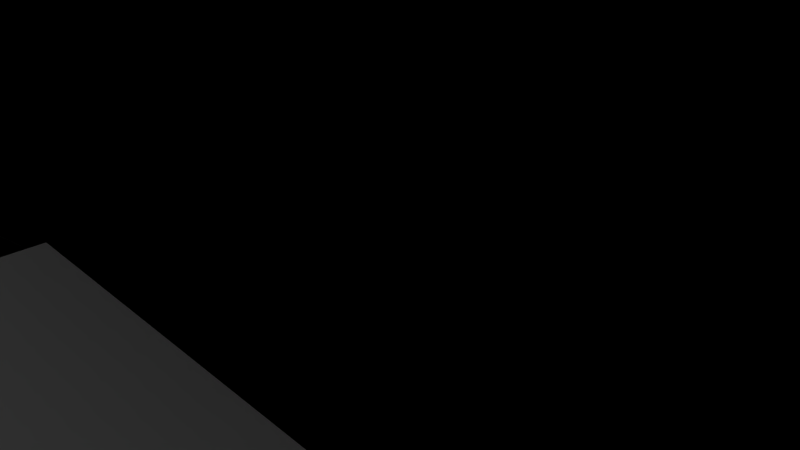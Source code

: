 # Source: v4sn_plus_ends.blend  (saved by Blender 2.79.0; exported with 4.5.12 LTS)
import bpy
from mathutils import Matrix  # noqa: F401  (used for matrix-valued properties, if any)

bpy.ops.wm.read_factory_settings(use_empty=True)
scene = bpy.context.scene
scene.name = 'Scene'

# ---- collections
col_collection_1 = bpy.data.collections.new('Collection 1'); scene.collection.children.link(col_collection_1)

# ---- world
world_world = bpy.data.worlds.new('World'); scene.world = world_world
world_world.color = (0.05088, 0.05088, 0.05088)
world_world.use_sun_shadow = False
world_world.sun_shadow_jitter_overblur = 0.0
world_world.cycles.sampling_method = 'MANUAL'

# ---- cameras
cam_camera = bpy.data.cameras.new('Camera')
cam_camera.clip_end = 100.0
cam_camera.lens = 35.0
cam_camera.sensor_width = 32.0
cam_camera.sensor_height = 18.0
cam_camera.ortho_scale = 7.314
cam_camera.dof.focus_distance = 0.0
cam_camera.dof.aperture_fstop = 128.0

# ---- lights
light_lamp = bpy.data.lights.new('Lamp', 'POINT')
light_lamp.transmission_factor = 0.0
light_lamp.cutoff_distance = 30.0
light_lamp.energy = 100.0
light_lamp.shadow_buffer_clip_start = 1.001
light_lamp.shadow_soft_size = 0.1
light_lamp.shadow_maximum_resolution = 0.006
light_lamp.use_absolute_resolution = True

# ---- meshes
me_cube_008 = bpy.data.meshes.new('Cube.008')
me_cube_008.from_pydata([(-1000.0, -1000.0, -1000.0), (-1000.0, -1000.0, 1000.0), (-1000.0, 1000.0, -1000.0), (-1000.0, 1000.0, 1000.0), (1000.0, -1000.0, -1000.0), (1000.0, -1000.0, 1000.0), (1000.0, 1000.0, -1000.0), (1000.0, 1000.0, 1000.0)], [], [(0, 1, 3, 2), (2, 3, 7, 6), (6, 7, 5, 4), (4, 5, 1, 0), (2, 6, 4, 0), (7, 3, 1, 5)])
me_cube_008.use_remesh_preserve_volume = False
me_cube_008.use_remesh_preserve_attributes = False
me_cube_008.use_mirror_vertex_groups = False
me_cube_008.update()
me_cube_007 = bpy.data.meshes.new('Cube.007')
me_cube_007.from_pydata([(-1000.0, -1000.0, -1000.0), (-1000.0, -1000.0, 1000.0), (-1000.0, 1000.0, -1000.0), (-1000.0, 1000.0, 1000.0), (1000.0, -1000.0, -1000.0), (1000.0, -1000.0, 1000.0), (1000.0, 1000.0, -1000.0), (1000.0, 1000.0, 1000.0)], [], [(0, 1, 3, 2), (2, 3, 7, 6), (6, 7, 5, 4), (4, 5, 1, 0), (2, 6, 4, 0), (7, 3, 1, 5)])
me_cube_007.use_remesh_preserve_volume = False
me_cube_007.use_remesh_preserve_attributes = False
me_cube_007.use_mirror_vertex_groups = False
me_cube_007.update()
me_cube_006 = bpy.data.meshes.new('Cube.006')
me_cube_006.from_pydata([(-1000.0, -1000.0, -1000.0), (-1000.0, -1000.0, 1000.0), (-1000.0, 1000.0, -1000.0), (-1000.0, 1000.0, 1000.0), (1000.0, -1000.0, -1000.0), (1000.0, -1000.0, 1000.0), (1000.0, 1000.0, -1000.0), (1000.0, 1000.0, 1000.0), (766.9, 727.5, 1000.0), (766.9, 727.5, -1000.0), (743.2, 771.8, 1000.0), (743.2, 771.8, -1000.0), (737.7, 771.3, 1000.0), (737.7, 771.3, -1000.0), (732.3, 769.7, 1000.0), (732.3, 769.7, -1000.0), (716.9, 732.4, 1000.0), (716.9, 732.4, -1000.0), (719.5, 727.5, 1000.0), (719.5, 727.5, -1000.0), (715.3, 737.8, 1000.0), (715.3, 737.8, -1000.0), (723.1, 723.2, 1000.0), (723.1, 723.2, -1000.0), (737.7, 715.4, 1000.0), (737.7, 715.4, -1000.0), (743.2, 714.8, 1000.0), (743.2, 714.8, -1000.0), (732.3, 717.0, 1000.0), (732.3, 717.0, -1000.0), (771.2, 748.9, 1000.0), (771.2, 748.9, -1000.0), (759.1, 767.0, 1000.0), (759.1, 767.0, -1000.0), (771.7, 743.3, 1000.0), (771.7, 743.3, -1000.0), (769.6, 754.2, 1000.0), (769.6, 754.2, -1000.0), (748.8, 715.4, 1000.0), (748.8, 715.4, -1000.0), (723.1, 763.5, 1000.0), (723.1, 763.5, -1000.0), (727.4, 767.0, 1000.0), (727.4, 767.0, -1000.0), (719.5, 759.2, 1000.0), (719.5, 759.2, -1000.0), (771.2, 737.8, 1000.0), (771.2, 737.8, -1000.0), (759.1, 719.6, 1000.0), (759.1, 719.6, -1000.0), (763.4, 723.2, 1000.0), (763.4, 723.2, -1000.0), (769.6, 732.4, 1000.0), (769.6, 732.4, -1000.0), (714.7, 743.3, 1000.0), (714.7, 743.3, -1000.0), (727.4, 719.6, 1000.0), (727.4, 719.6, -1000.0), (715.3, 748.9, 1000.0), (715.3, 748.9, -1000.0), (763.4, 763.5, 1000.0), (763.4, 763.5, -1000.0), (754.1, 717.0, 1000.0), (754.1, 717.0, -1000.0), (766.9, 759.2, 1000.0), (766.9, 759.2, -1000.0), (716.9, 754.2, 1000.0), (716.9, 754.2, -1000.0), (754.1, 769.7, 1000.0), (754.1, 769.7, -1000.0), (748.8, 771.3, 1000.0), (748.8, 771.3, -1000.0), (766.9, -15.83, 1000.0), (766.9, -15.83, -1000.0), (743.2, 28.5, 1000.0), (743.2, 28.5, -1000.0), (737.7, 27.95, 1000.0), (737.7, 27.95, -1000.0), (732.3, 26.33, 1000.0), (732.3, 26.33, -1000.0), (716.9, -10.91, 1000.0), (716.9, -10.91, -1000.0), (719.5, -15.83, 1000.0), (719.5, -15.83, -1000.0), (715.3, -5.56, 1000.0), (715.3, -5.56, -1000.0), (723.1, -20.15, 1000.0), (723.1, -20.15, -1000.0), (737.7, -27.95, 1000.0), (737.7, -27.95, -1000.0), (743.2, -28.5, 1000.0), (743.2, -28.5, -1000.0), (732.3, -26.33, 1000.0), (732.3, -26.33, -1000.0), (771.2, 5.56, 1000.0), (771.2, 5.56, -1000.0), (759.1, 23.7, 1000.0), (759.1, 23.7, -1000.0), (771.7, 5.697e-05, 1000.0), (771.7, 5.697e-05, -1000.0), (769.6, 10.91, 1000.0), (769.6, 10.91, -1000.0), (748.8, -27.95, 1000.0), (748.8, -27.95, -1000.0), (723.1, 20.15, 1000.0), (723.1, 20.15, -1000.0), (727.4, 23.7, 1000.0), (727.4, 23.7, -1000.0), (719.5, 15.83, 1000.0), (719.5, 15.83, -1000.0), (771.2, -5.56, 1000.0), (771.2, -5.56, -1000.0), (759.1, -23.7, 1000.0), (759.1, -23.7, -1000.0), (763.4, -20.15, 1000.0), (763.4, -20.15, -1000.0), (769.6, -10.91, 1000.0), (769.6, -10.91, -1000.0), (714.7, 8.234e-05, 1000.0), (714.7, 8.234e-05, -1000.0), (727.4, -23.7, 1000.0), (727.4, -23.7, -1000.0), (715.3, 5.56, 1000.0), (715.3, 5.56, -1000.0), (763.4, 20.15, 1000.0), (763.4, 20.15, -1000.0), (754.1, -26.33, 1000.0), (754.1, -26.33, -1000.0), (766.9, 15.83, 1000.0), (766.9, 15.83, -1000.0), (716.9, 10.91, 1000.0), (716.9, 10.91, -1000.0), (754.1, 26.33, 1000.0), (754.1, 26.33, -1000.0), (748.8, 27.95, 1000.0), (748.8, 27.95, -1000.0), (766.9, -759.2, 1000.0), (766.9, -759.2, -1000.0), (743.2, -714.8, 1000.0), (743.2, -714.8, -1000.0), (737.7, -715.4, 1000.0), (737.7, -715.4, -1000.0), (732.3, -717.0, 1000.0), (732.3, -717.0, -1000.0), (716.9, -754.2, 1000.0), (716.9, -754.2, -1000.0), (719.5, -759.2, 1000.0), (719.5, -759.2, -1000.0), (715.3, -748.9, 1000.0), (715.3, -748.9, -1000.0), (723.1, -763.5, 1000.0), (723.1, -763.5, -1000.0), (737.7, -771.3, 1000.0), (737.7, -771.3, -1000.0), (743.2, -771.8, 1000.0), (743.2, -771.8, -1000.0), (732.3, -769.7, 1000.0), (732.3, -769.7, -1000.0), (771.2, -737.8, 1000.0), (771.2, -737.8, -1000.0), (759.1, -719.6, 1000.0), (759.1, -719.6, -1000.0), (771.7, -743.3, 1000.0), (771.7, -743.3, -1000.0), (769.6, -732.4, 1000.0), (769.6, -732.4, -1000.0), (748.8, -771.3, 1000.0), (748.8, -771.3, -1000.0), (723.1, -723.2, 1000.0), (723.1, -723.2, -1000.0), (727.4, -719.6, 1000.0), (727.4, -719.6, -1000.0), (719.5, -727.5, 1000.0), (719.5, -727.5, -1000.0), (771.2, -748.9, 1000.0), (771.2, -748.9, -1000.0), (759.1, -767.0, 1000.0), (759.1, -767.0, -1000.0), (763.4, -763.5, 1000.0), (763.4, -763.5, -1000.0), (769.6, -754.2, 1000.0), (769.6, -754.2, -1000.0), (714.7, -743.3, 1000.0), (714.7, -743.3, -1000.0), (727.4, -767.0, 1000.0), (727.4, -767.0, -1000.0), (715.3, -737.8, 1000.0), (715.3, -737.8, -1000.0), (763.4, -723.2, 1000.0), (763.4, -723.2, -1000.0), (754.1, -769.7, 1000.0), (754.1, -769.7, -1000.0), (766.9, -727.5, 1000.0), (766.9, -727.5, -1000.0), (716.9, -732.4, 1000.0), (716.9, -732.4, -1000.0), (754.1, -717.0, 1000.0), (754.1, -717.0, -1000.0), (748.8, -715.4, 1000.0), (748.8, -715.4, -1000.0), (23.63, 727.5, 1000.0), (23.63, 727.5, -1000.0), (-0.07051, 771.8, 1000.0), (-0.07051, 771.8, -1000.0), (-5.631, 771.3, 1000.0), (-5.631, 771.3, -1000.0), (-10.98, 769.7, 1000.0), (-10.98, 769.7, -1000.0), (-26.4, 732.4, 1000.0), (-26.4, 732.4, -1000.0), (-23.77, 727.5, 1000.0), (-23.77, 727.5, -1000.0), (-28.02, 737.8, 1000.0), (-28.02, 737.8, -1000.0), (-20.22, 723.2, 1000.0), (-20.22, 723.2, -1000.0), (-5.631, 715.4, 1000.0), (-5.631, 715.4, -1000.0), (-0.07052, 714.8, 1000.0), (-0.07052, 714.8, -1000.0), (-10.98, 717.0, 1000.0), (-10.98, 717.0, -1000.0), (27.88, 748.9, 1000.0), (27.88, 748.9, -1000.0), (15.76, 767.0, 1000.0), (15.76, 767.0, -1000.0), (28.43, 743.3, 1000.0), (28.43, 743.3, -1000.0), (26.26, 754.2, 1000.0), (26.26, 754.2, -1000.0), (5.49, 715.4, 1000.0), (5.49, 715.4, -1000.0), (-20.22, 763.5, 1000.0), (-20.22, 763.5, -1000.0), (-15.9, 767.0, 1000.0), (-15.9, 767.0, -1000.0), (-23.77, 759.2, 1000.0), (-23.77, 759.2, -1000.0), (27.88, 737.8, 1000.0), (27.88, 737.8, -1000.0), (15.76, 719.6, 1000.0), (15.76, 719.6, -1000.0), (20.08, 723.2, 1000.0), (20.08, 723.2, -1000.0), (26.26, 732.4, 1000.0), (26.26, 732.4, -1000.0), (-28.57, 743.3, 1000.0), (-28.57, 743.3, -1000.0), (-15.9, 719.6, 1000.0), (-15.9, 719.6, -1000.0), (-28.02, 748.9, 1000.0), (-28.02, 748.9, -1000.0), (20.08, 763.5, 1000.0), (20.08, 763.5, -1000.0), (10.84, 717.0, 1000.0), (10.84, 717.0, -1000.0), (23.63, 759.2, 1000.0), (23.63, 759.2, -1000.0), (-26.4, 754.2, 1000.0), (-26.4, 754.2, -1000.0), (10.84, 769.7, 1000.0), (10.84, 769.7, -1000.0), (5.49, 771.3, 1000.0), (5.49, 771.3, -1000.0), (23.63, -15.83, 1000.0), (23.63, -15.83, -1000.0), (-0.07051, 28.5, 1000.0), (-0.07051, 28.5, -1000.0), (-5.631, 27.95, 1000.0), (-5.631, 27.95, -1000.0), (-10.98, 26.33, 1000.0), (-10.98, 26.33, -1000.0), (-26.4, -10.91, 1000.0), (-26.4, -10.91, -1000.0), (-23.77, -15.83, 1000.0), (-23.77, -15.83, -1000.0), (-28.02, -5.56, 1000.0), (-28.02, -5.56, -1000.0), (-20.22, -20.15, 1000.0), (-20.22, -20.15, -1000.0), (-5.631, -27.95, 1000.0), (-5.631, -27.95, -1000.0), (-0.07052, -28.5, 1000.0), (-0.07052, -28.5, -1000.0), (-10.98, -26.33, 1000.0), (-10.98, -26.33, -1000.0), (27.88, 5.56, 1000.0), (27.88, 5.56, -1000.0), (15.76, 23.7, 1000.0), (15.76, 23.7, -1000.0), (28.43, 2.152e-06, 1000.0), (28.43, 2.152e-06, -1000.0), (26.26, 10.91, 1000.0), (26.26, 10.91, -1000.0), (5.49, -27.95, 1000.0), (5.49, -27.95, -1000.0), (-20.22, 20.15, 1000.0), (-20.22, 20.15, -1000.0), (-15.9, 23.7, 1000.0), (-15.9, 23.7, -1000.0), (-23.77, 15.83, 1000.0), (-23.77, 15.83, -1000.0), (27.88, -5.56, 1000.0), (27.88, -5.56, -1000.0), (15.76, -23.7, 1000.0), (15.76, -23.7, -1000.0), (20.08, -20.15, 1000.0), (20.08, -20.15, -1000.0), (26.26, -10.91, 1000.0), (26.26, -10.91, -1000.0), (-28.57, 2.752e-05, 1000.0), (-28.57, 2.752e-05, -1000.0), (-15.9, -23.7, 1000.0), (-15.9, -23.7, -1000.0), (-28.02, 5.56, 1000.0), (-28.02, 5.56, -1000.0), (20.08, 20.15, 1000.0), (20.08, 20.15, -1000.0), (10.84, -26.33, 1000.0), (10.84, -26.33, -1000.0), (23.63, 15.83, 1000.0), (23.63, 15.83, -1000.0), (-26.4, 10.91, 1000.0), (-26.4, 10.91, -1000.0), (10.84, 26.33, 1000.0), (10.84, 26.33, -1000.0), (5.49, 27.95, 1000.0), (5.49, 27.95, -1000.0), (23.63, -759.2, 1000.0), (23.63, -759.2, -1000.0), (-0.07051, -714.8, 1000.0), (-0.07051, -714.8, -1000.0), (-5.631, -715.4, 1000.0), (-5.631, -715.4, -1000.0), (-10.98, -717.0, 1000.0), (-10.98, -717.0, -1000.0), (-26.4, -754.2, 1000.0), (-26.4, -754.2, -1000.0), (-23.77, -759.2, 1000.0), (-23.77, -759.2, -1000.0), (-28.02, -748.9, 1000.0), (-28.02, -748.9, -1000.0), (-20.22, -763.5, 1000.0), (-20.22, -763.5, -1000.0), (-5.631, -771.3, 1000.0), (-5.631, -771.3, -1000.0), (-0.07052, -771.8, 1000.0), (-0.07052, -771.8, -1000.0), (-10.98, -769.7, 1000.0), (-10.98, -769.7, -1000.0), (27.88, -737.8, 1000.0), (27.88, -737.8, -1000.0), (15.76, -719.6, 1000.0), (15.76, -719.6, -1000.0), (28.43, -743.3, 1000.0), (28.43, -743.3, -1000.0), (26.26, -732.4, 1000.0), (26.26, -732.4, -1000.0), (5.49, -771.3, 1000.0), (5.49, -771.3, -1000.0), (-20.22, -723.2, 1000.0), (-20.22, -723.2, -1000.0), (-15.9, -719.6, 1000.0), (-15.9, -719.6, -1000.0), (-23.77, -727.5, 1000.0), (-23.77, -727.5, -1000.0), (27.88, -748.9, 1000.0), (27.88, -748.9, -1000.0), (15.76, -767.0, 1000.0), (15.76, -767.0, -1000.0), (20.08, -763.5, 1000.0), (20.08, -763.5, -1000.0), (26.26, -754.2, 1000.0), (26.26, -754.2, -1000.0), (-28.57, -743.3, 1000.0), (-28.57, -743.3, -1000.0), (-15.9, -767.0, 1000.0), (-15.9, -767.0, -1000.0), (-28.02, -737.8, 1000.0), (-28.02, -737.8, -1000.0), (20.08, -723.2, 1000.0), (20.08, -723.2, -1000.0), (10.84, -769.7, 1000.0), (10.84, -769.7, -1000.0), (23.63, -727.5, 1000.0), (23.63, -727.5, -1000.0), (-26.4, -732.4, 1000.0), (-26.4, -732.4, -1000.0), (10.84, -717.0, 1000.0), (10.84, -717.0, -1000.0), (5.49, -715.4, 1000.0), (5.49, -715.4, -1000.0), (-723.2, -15.83, 1000.0), (-723.2, -15.83, -1000.0), (-746.9, 28.5, 1000.0), (-746.9, 28.5, -1000.0), (-752.5, 27.95, 1000.0), (-752.5, 27.95, -1000.0), (-757.8, 26.33, 1000.0), (-757.8, 26.33, -1000.0), (-773.3, -10.91, 1000.0), (-773.3, -10.91, -1000.0), (-770.6, -15.83, 1000.0), (-770.6, -15.83, -1000.0), (-774.9, -5.56, 1000.0), (-774.9, -5.56, -1000.0), (-767.1, -20.15, 1000.0), (-767.1, -20.15, -1000.0), (-752.5, -27.95, 1000.0), (-752.5, -27.95, -1000.0), (-746.9, -28.5, 1000.0), (-746.9, -28.5, -1000.0), (-757.8, -26.33, 1000.0), (-757.8, -26.33, -1000.0), (-719.0, 5.56, 1000.0), (-719.0, 5.56, -1000.0), (-731.1, 23.7, 1000.0), (-731.1, 23.7, -1000.0), (-718.4, 5.697e-05, 1000.0), (-718.4, 5.697e-05, -1000.0), (-720.6, 10.91, 1000.0), (-720.6, 10.91, -1000.0), (-741.4, -27.95, 1000.0), (-741.4, -27.95, -1000.0), (-767.1, 20.15, 1000.0), (-767.1, 20.15, -1000.0), (-762.8, 23.7, 1000.0), (-762.8, 23.7, -1000.0), (-770.6, 15.83, 1000.0), (-770.6, 15.83, -1000.0), (-719.0, -5.56, 1000.0), (-719.0, -5.56, -1000.0), (-731.1, -23.7, 1000.0), (-731.1, -23.7, -1000.0), (-726.8, -20.15, 1000.0), (-726.8, -20.15, -1000.0), (-720.6, -10.91, 1000.0), (-720.6, -10.91, -1000.0), (-775.4, 8.234e-05, 1000.0), (-775.4, 8.234e-05, -1000.0), (-762.8, -23.7, 1000.0), (-762.8, -23.7, -1000.0), (-774.9, 5.56, 1000.0), (-774.9, 5.56, -1000.0), (-726.8, 20.15, 1000.0), (-726.8, 20.15, -1000.0), (-736.0, -26.33, 1000.0), (-736.0, -26.33, -1000.0), (-723.2, 15.83, 1000.0), (-723.2, 15.83, -1000.0), (-773.3, 10.91, 1000.0), (-773.3, 10.91, -1000.0), (-736.0, 26.33, 1000.0), (-736.0, 26.33, -1000.0), (-741.4, 27.95, 1000.0), (-741.4, 27.95, -1000.0), (-723.2, 727.5, 1000.0), (-723.2, 727.5, -1000.0), (-746.9, 771.8, 1000.0), (-746.9, 771.8, -1000.0), (-752.5, 771.3, 1000.0), (-752.5, 771.3, -1000.0), (-757.8, 769.7, 1000.0), (-757.8, 769.7, -1000.0), (-773.3, 732.4, 1000.0), (-773.3, 732.4, -1000.0), (-770.6, 727.5, 1000.0), (-770.6, 727.5, -1000.0), (-774.9, 737.8, 1000.0), (-774.9, 737.8, -1000.0), (-767.1, 723.2, 1000.0), (-767.1, 723.2, -1000.0), (-752.5, 715.4, 1000.0), (-752.5, 715.4, -1000.0), (-746.9, 714.8, 1000.0), (-746.9, 714.8, -1000.0), (-757.8, 717.0, 1000.0), (-757.8, 717.0, -1000.0), (-719.0, 748.9, 1000.0), (-719.0, 748.9, -1000.0), (-731.1, 767.0, 1000.0), (-731.1, 767.0, -1000.0), (-718.4, 743.3, 1000.0), (-718.4, 743.3, -1000.0), (-720.6, 754.2, 1000.0), (-720.6, 754.2, -1000.0), (-741.4, 715.4, 1000.0), (-741.4, 715.4, -1000.0), (-767.1, 763.5, 1000.0), (-767.1, 763.5, -1000.0), (-762.8, 767.0, 1000.0), (-762.8, 767.0, -1000.0), (-768.5, 761.7, 1000.0), (-768.5, 761.7, -1000.0), (-770.6, 759.2, 1000.0), (-770.6, 759.2, -1000.0), (-719.0, 737.8, 1000.0), (-719.0, 737.8, -1000.0), (-731.1, 719.6, 1000.0), (-729.2, 721.2, 1000.0), (-731.1, 719.6, -1000.0), (-726.8, 723.2, 1000.0), (-729.2, 721.2, -1000.0), (-726.8, 723.2, -1000.0), (-720.6, 732.4, 1000.0), (-720.6, 732.4, -1000.0), (-775.4, 743.3, 1000.0), (-775.4, 743.3, -1000.0), (-762.8, 719.6, 1000.0), (-762.8, 719.6, -1000.0), (-774.9, 748.9, 1000.0), (-774.9, 748.9, -1000.0), (-726.8, 763.5, 1000.0), (-726.8, 763.5, -1000.0), (-736.0, 717.0, 1000.0), (-736.0, 717.0, -1000.0), (-723.2, 759.2, 1000.0), (-723.2, 759.2, -1000.0), (-773.3, 754.2, 1000.0), (-773.3, 754.2, -1000.0), (-736.0, 769.7, 1000.0), (-736.0, 769.7, -1000.0), (-741.4, 771.3, 1000.0), (-741.4, 771.3, -1000.0), (-723.2, -759.2, 1000.0), (-723.2, -759.2, -1000.0), (-746.9, -714.8, 1000.0), (-746.9, -714.8, -1000.0), (-752.5, -715.4, 1000.0), (-752.5, -715.4, -1000.0), (-757.8, -717.0, 1000.0), (-757.8, -717.0, -1000.0), (-773.3, -754.2, 1000.0), (-773.3, -754.2, -1000.0), (-770.6, -759.2, 1000.0), (-770.6, -759.2, -1000.0), (-774.9, -748.9, 1000.0), (-774.9, -748.9, -1000.0), (-767.1, -763.5, 1000.0), (-767.1, -763.5, -1000.0), (-752.5, -771.3, 1000.0), (-752.5, -771.3, -1000.0), (-746.9, -771.8, 1000.0), (-746.9, -771.8, -1000.0), (-757.8, -769.7, 1000.0), (-757.8, -769.7, -1000.0), (-719.0, -737.8, 1000.0), (-719.0, -737.8, -1000.0), (-731.1, -719.6, 1000.0), (-731.1, -719.6, -1000.0), (-718.4, -743.3, 1000.0), (-718.4, -743.3, -1000.0), (-720.6, -732.4, 1000.0), (-720.6, -732.4, -1000.0), (-741.4, -771.3, 1000.0), (-741.4, -771.3, -1000.0), (-767.1, -723.2, 1000.0), (-767.1, -723.2, -1000.0), (-762.8, -719.6, 1000.0), (-762.8, -719.6, -1000.0), (-770.6, -727.5, 1000.0), (-770.6, -727.5, -1000.0), (-719.0, -748.9, 1000.0), (-719.0, -748.9, -1000.0), (-731.1, -767.0, 1000.0), (-731.1, -767.0, -1000.0), (-726.8, -763.5, 1000.0), (-726.8, -763.5, -1000.0), (-720.6, -754.2, 1000.0), (-720.6, -754.2, -1000.0), (-775.4, -743.3, 1000.0), (-775.4, -743.3, -1000.0), (-762.8, -767.0, 1000.0), (-762.8, -767.0, -1000.0), (-774.9, -737.8, 1000.0), (-774.9, -737.8, -1000.0), (-726.8, -723.2, 1000.0), (-726.8, -723.2, -1000.0), (-736.0, -769.7, 1000.0), (-736.0, -769.7, -1000.0), (-723.2, -727.5, 1000.0), (-723.2, -727.5, -1000.0), (-773.3, -732.4, 1000.0), (-773.3, -732.4, -1000.0), (-736.0, -717.0, 1000.0), (-736.0, -717.0, -1000.0), (-741.4, -715.4, 1000.0), (-741.4, -715.4, -1000.0)], [], [(0, 1, 3, 2), (2, 3, 7, 6), (6, 7, 5, 4), (4, 5, 1, 0), (2, 6, 35, 31, 37, 65, 61, 33, 69, 71, 11, 13, 15, 43, 41, 45, 67, 59, 55), (7, 34, 46, 52, 8, 50, 48, 62, 38, 26, 24, 28, 56, 22, 18, 16, 20, 54, 226, 238, 244, 200, 242, 240, 254, 230, 218, 216, 220, 248, 214, 210, 208, 212, 246, 3, 118, 122, 130, 108, 104, 106, 78, 76, 74, 134, 132, 96, 124, 128, 100, 94, 98), (47, 46, 34, 35), (51, 50, 8, 9), (9, 8, 52, 53), (59, 58, 54, 55), (31, 30, 36, 37), (35, 34, 30, 31), (65, 64, 60, 61), (11, 10, 12, 13), (25, 24, 26, 27), (45, 44, 66, 67), (27, 26, 38, 39), (13, 12, 14, 15), (61, 60, 32, 33), (57, 56, 28, 29), (33, 32, 68, 69), (49, 48, 50, 51), (43, 42, 40, 41), (67, 66, 58, 59), (21, 17, 19, 23, 57, 29, 25, 27, 39, 63, 49, 51, 9, 53, 47, 35, 6, 99, 95, 101, 129, 125, 97, 133, 135, 75, 77, 79, 107, 105, 109, 131, 123, 119, 2, 247, 213, 209, 211, 215, 249, 221, 217, 219, 231, 255, 241, 243, 201, 245, 239, 227, 55), (63, 62, 48, 49), (23, 22, 56, 57), (17, 16, 18, 19), (71, 70, 10, 11), (37, 36, 64, 65), (55, 54, 20, 21), (53, 52, 46, 47), (29, 28, 24, 25), (15, 14, 42, 43), (69, 68, 70, 71), (39, 38, 62, 63), (21, 20, 16, 17), (41, 40, 44, 45), (3, 54, 58, 66, 44, 40, 42, 14, 12, 10, 70, 68, 32, 60, 64, 36, 30, 34, 7), (19, 18, 22, 23), (111, 110, 98, 99), (115, 114, 72, 73), (73, 72, 116, 117), (123, 122, 118, 119), (95, 94, 100, 101), (99, 98, 94, 95), (129, 128, 124, 125), (75, 74, 76, 77), (89, 88, 90, 91), (109, 108, 130, 131), (91, 90, 102, 103), (77, 76, 78, 79), (125, 124, 96, 97), (121, 120, 92, 93), (97, 96, 132, 133), (113, 112, 114, 115), (107, 106, 104, 105), (2, 119, 291, 287, 293, 321, 317, 289, 325, 327, 267, 269, 271, 299, 297, 301, 323, 315, 311, 502, 503, 457, 505, 497, 483, 479, 485, 517, 513, 481, 521, 523, 459, 461, 463, 491, 489, 493), (131, 130, 122, 123), (127, 126, 112, 113), (87, 86, 120, 121), (81, 80, 82, 83), (135, 134, 74, 75), (101, 100, 128, 129), (119, 118, 84, 85), (117, 116, 110, 111), (93, 92, 88, 89), (79, 78, 106, 107), (133, 132, 134, 135), (103, 102, 126, 127), (85, 84, 80, 81), (105, 104, 108, 109), (98, 110, 116, 72, 114, 112, 126, 102, 90, 88, 92, 120, 86, 82, 80, 84, 118, 290, 302, 308, 264, 306, 304, 318, 294, 282, 280, 284, 312, 278, 274, 272, 276, 310, 418, 430, 436, 392, 434, 432, 446, 422, 410, 408, 412, 440, 406, 402, 400, 404, 438, 3, 1, 570, 574, 582, 560, 556, 558, 530, 528, 526, 586, 584, 548, 576, 580, 552, 546, 550, 374, 378, 386, 364, 360, 362, 334, 332, 330, 390, 388, 352, 380, 384, 356, 350, 354, 182, 186, 194, 172, 168, 170, 142, 140, 138, 198, 196, 160, 188, 192, 164, 158, 162, 5, 7), (83, 82, 86, 87), (175, 174, 162, 163), (179, 178, 136, 137), (137, 136, 180, 181), (187, 186, 182, 183), (159, 158, 164, 165), (163, 162, 158, 159), (0, 183, 149, 145, 147, 151, 185, 157, 153, 155, 167, 191, 177, 179, 137, 181, 175, 163, 4), (193, 192, 188, 189), (139, 138, 140, 141), (153, 152, 154, 155), (173, 172, 194, 195), (155, 154, 166, 167), (141, 140, 142, 143), (189, 188, 160, 161), (185, 184, 156, 157), (161, 160, 196, 197), (177, 176, 178, 179), (171, 170, 168, 169), (195, 194, 186, 187), (191, 190, 176, 177), (151, 150, 184, 185), (145, 144, 146, 147), (199, 198, 138, 139), (165, 164, 192, 193), (183, 182, 148, 149), (181, 180, 174, 175), (157, 156, 152, 153), (143, 142, 170, 171), (197, 196, 198, 199), (167, 166, 190, 191), (149, 148, 144, 145), (169, 168, 172, 173), (5, 162, 174, 180, 136, 178, 176, 190, 166, 154, 152, 156, 184, 150, 146, 144, 148, 182, 1), (147, 146, 150, 151), (239, 238, 226, 227), (243, 242, 200, 201), (201, 200, 244, 245), (251, 250, 246, 247), (223, 222, 228, 229), (227, 226, 222, 223), (257, 256, 252, 253), (203, 202, 204, 205), (217, 216, 218, 219), (237, 236, 258, 259), (219, 218, 230, 231), (205, 204, 206, 207), (253, 252, 224, 225), (249, 248, 220, 221), (225, 224, 260, 261), (241, 240, 242, 243), (235, 234, 232, 233), (55, 227, 223, 229, 257, 253, 225, 261, 263, 203, 205, 207, 235, 233, 237, 259, 251, 247, 2), (259, 258, 250, 251), (255, 254, 240, 241), (215, 214, 248, 249), (209, 208, 210, 211), (263, 262, 202, 203), (229, 228, 256, 257), (247, 246, 212, 213), (245, 244, 238, 239), (221, 220, 216, 217), (207, 206, 234, 235), (261, 260, 262, 263), (231, 230, 254, 255), (213, 212, 208, 209), (233, 232, 236, 237), (3, 246, 250, 258, 236, 232, 234, 206, 204, 202, 262, 260, 224, 252, 256, 228, 222, 226, 54), (211, 210, 214, 215), (303, 302, 290, 291), (307, 306, 264, 265), (265, 264, 308, 309), (315, 314, 310, 311), (287, 286, 292, 293), (291, 290, 286, 287), (277, 273, 275, 279, 313, 285, 281, 283, 295, 319, 305, 307, 265, 309, 303, 291, 119, 85, 81, 83, 87, 121, 93, 89, 91, 103, 127, 113, 115, 73, 117, 111, 99, 6, 4, 163, 159, 165, 193, 189, 161, 197, 199, 139, 141, 143, 171, 169, 173, 195, 187, 183, 355, 351, 357, 385, 381, 353, 389, 391, 331, 333, 335, 363, 361, 365, 387, 379, 375, 551, 547, 553, 581, 577, 549, 585, 587, 527, 529, 531, 559, 557, 561, 583, 575, 571, 0, 2, 439, 405, 401, 403, 407, 441, 413, 409, 411, 423, 447, 433, 435, 393, 437, 431, 419, 311), (321, 320, 316, 317), (267, 266, 268, 269), (281, 280, 282, 283), (301, 300, 322, 323), (283, 282, 294, 295), (269, 268, 270, 271), (317, 316, 288, 289), (313, 312, 284, 285), (289, 288, 324, 325), (305, 304, 306, 307), (299, 298, 296, 297), (323, 322, 314, 315), (319, 318, 304, 305), (279, 278, 312, 313), (273, 272, 274, 275), (327, 326, 266, 267), (293, 292, 320, 321), (311, 310, 276, 277), (309, 308, 302, 303), (285, 284, 280, 281), (271, 270, 298, 299), (325, 324, 326, 327), (295, 294, 318, 319), (277, 276, 272, 273), (297, 296, 300, 301), (3, 492, 488, 490, 462, 460, 458, 522, 520, 480, 512, 516, 484, 478, 482, 496, 504, 456, 501, 499, 310, 314, 322, 300, 296, 298, 270, 268, 266, 326, 324, 288, 316, 320, 292, 286, 290, 118), (275, 274, 278, 279), (367, 366, 354, 355), (371, 370, 328, 329), (329, 328, 372, 373), (379, 378, 374, 375), (351, 350, 356, 357), (355, 354, 350, 351), (385, 384, 380, 381), (331, 330, 332, 333), (345, 344, 346, 347), (365, 364, 386, 387), (347, 346, 358, 359), (333, 332, 334, 335), (381, 380, 352, 353), (0, 375, 341, 337, 339, 343, 377, 349, 345, 347, 359, 383, 369, 371, 329, 373, 367, 355, 183), (377, 376, 348, 349), (353, 352, 388, 389), (369, 368, 370, 371), (363, 362, 360, 361), (387, 386, 378, 379), (383, 382, 368, 369), (343, 342, 376, 377), (337, 336, 338, 339), (391, 390, 330, 331), (357, 356, 384, 385), (375, 374, 340, 341), (373, 372, 366, 367), (349, 348, 344, 345), (335, 334, 362, 363), (389, 388, 390, 391), (359, 358, 382, 383), (341, 340, 336, 337), (361, 360, 364, 365), (182, 354, 366, 372, 328, 370, 368, 382, 358, 346, 344, 348, 376, 342, 338, 336, 340, 374, 1), (339, 338, 342, 343), (431, 430, 418, 419), (435, 434, 392, 393), (393, 392, 436, 437), (443, 442, 438, 439), (415, 414, 420, 421), (419, 418, 414, 415), (449, 448, 444, 445), (395, 394, 396, 397), (409, 408, 410, 411), (429, 428, 450, 451), (411, 410, 422, 423), (397, 396, 398, 399), (445, 444, 416, 417), (311, 419, 415, 421, 449, 445, 417, 453, 455, 395, 397, 399, 427, 425, 429, 451, 443, 439, 2, 493, 495, 519, 511, 507, 469, 465, 467, 471, 509, 477, 473, 475, 487, 515, 500, 502), (441, 440, 412, 413), (417, 416, 452, 453), (433, 432, 434, 435), (427, 426, 424, 425), (451, 450, 442, 443), (447, 446, 432, 433), (407, 406, 440, 441), (401, 400, 402, 403), (455, 454, 394, 395), (421, 420, 448, 449), (439, 438, 404, 405), (437, 436, 430, 431), (413, 412, 408, 409), (399, 398, 426, 427), (453, 452, 454, 455), (423, 422, 446, 447), (405, 404, 400, 401), (425, 424, 428, 429), (3, 438, 442, 450, 428, 424, 426, 398, 396, 394, 454, 452, 416, 444, 448, 420, 414, 418, 310, 499, 498, 514, 486, 474, 472, 476, 508, 470, 466, 464, 468, 506, 510, 518, 494, 492), (403, 402, 406, 407), (497, 496, 482, 483), (503, 501, 456, 457), (457, 456, 504, 505), (511, 510, 506, 507), (479, 478, 484, 485), (483, 482, 478, 479), (517, 516, 512, 513), (459, 458, 460, 461), (473, 472, 474, 475), (495, 494, 518, 519), (475, 474, 486, 487), (461, 460, 462, 463), (513, 512, 480, 481), (509, 508, 476, 477), (481, 480, 520, 521), (500, 498, 499, 501, 503, 502), (491, 490, 488, 489), (519, 518, 510, 511), (515, 514, 498, 500), (471, 470, 508, 509), (465, 464, 466, 467), (523, 522, 458, 459), (485, 484, 516, 517), (507, 506, 468, 469), (505, 504, 496, 497), (477, 476, 472, 473), (463, 462, 490, 491), (521, 520, 522, 523), (487, 486, 514, 515), (469, 468, 464, 465), (489, 488, 492, 494, 495, 493), (467, 466, 470, 471), (563, 562, 550, 551), (567, 566, 524, 525), (525, 524, 568, 569), (575, 574, 570, 571), (547, 546, 552, 553), (551, 550, 546, 547), (581, 580, 576, 577), (527, 526, 528, 529), (541, 540, 542, 543), (561, 560, 582, 583), (543, 542, 554, 555), (529, 528, 530, 531), (577, 576, 548, 549), (0, 571, 537, 533, 535, 539, 573, 545, 541, 543, 555, 579, 565, 567, 525, 569, 563, 551, 375), (573, 572, 544, 545), (549, 548, 584, 585), (565, 564, 566, 567), (559, 558, 556, 557), (583, 582, 574, 575), (579, 578, 564, 565), (539, 538, 572, 573), (533, 532, 534, 535), (587, 586, 526, 527), (553, 552, 580, 581), (571, 570, 536, 537), (569, 568, 562, 563), (545, 544, 540, 541), (531, 530, 558, 559), (585, 584, 586, 587), (555, 554, 578, 579), (537, 536, 532, 533), (557, 556, 560, 561), (374, 550, 562, 568, 524, 566, 564, 578, 554, 542, 540, 544, 572, 538, 534, 532, 536, 570, 1), (535, 534, 538, 539)])
me_cube_006.use_remesh_preserve_volume = False
me_cube_006.use_remesh_preserve_attributes = False
me_cube_006.use_mirror_vertex_groups = False
me_cube_006.update()
me_cylinder_009 = bpy.data.meshes.new('Cylinder.009')
me_cylinder_009.from_pydata([(0.0, 1000.0, -1000.0), (0.0, 1000.0, 1000.0), (195.1, 980.8, -1000.0), (195.1, 980.8, 1000.0), (382.7, 923.9, -1000.0), (382.7, 923.9, 1000.0), (555.6, 831.5, -1000.0), (555.6, 831.5, 1000.0), (707.1, 707.1, -1000.0), (707.1, 707.1, 1000.0), (831.5, 555.6, -1000.0), (831.5, 555.6, 1000.0), (923.9, 382.7, -1000.0), (923.9, 382.7, 1000.0), (980.8, 195.1, -1000.0), (980.8, 195.1, 1000.0), (1000.0, 7.55e-05, -1000.0), (1000.0, 7.55e-05, 1000.0), (980.8, -195.1, -1000.0), (980.8, -195.1, 1000.0), (923.9, -382.7, -1000.0), (923.9, -382.7, 1000.0), (831.5, -555.6, -1000.0), (831.5, -555.6, 1000.0), (707.1, -707.1, -1000.0), (707.1, -707.1, 1000.0), (555.6, -831.5, -1000.0), (555.6, -831.5, 1000.0), (382.7, -923.9, -1000.0), (382.7, -923.9, 1000.0), (195.1, -980.8, -1000.0), (195.1, -980.8, 1000.0), (-0.0003258, -1000.0, -1000.0), (-0.0003258, -1000.0, 1000.0), (-195.1, -980.8, -1000.0), (-195.1, -980.8, 1000.0), (-382.7, -923.9, -1000.0), (-382.7, -923.9, 1000.0), (-555.6, -831.5, -1000.0), (-555.6, -831.5, 1000.0), (-707.1, -707.1, -1000.0), (-707.1, -707.1, 1000.0), (-831.5, -555.6, -1000.0), (-831.5, -555.6, 1000.0), (-923.9, -382.7, -1000.0), (-923.9, -382.7, 1000.0), (-980.8, -195.1, -1000.0), (-980.8, -195.1, 1000.0), (-1000.0, 0.0009656, -1000.0), (-1000.0, 0.0009656, 1000.0), (-980.8, 195.1, -1000.0), (-980.8, 195.1, 1000.0), (-923.9, 382.7, -1000.0), (-923.9, 382.7, 1000.0), (-831.5, 555.6, -1000.0), (-831.5, 555.6, 1000.0), (-707.1, 707.1, -1000.0), (-707.1, 707.1, 1000.0), (-555.6, 831.5, -1000.0), (-555.6, 831.5, 1000.0), (-382.7, 923.9, -1000.0), (-382.7, 923.9, 1000.0), (-195.1, 980.8, -1000.0), (-195.1, 980.8, 1000.0)], [], [(0, 1, 3, 2), (2, 3, 5, 4), (4, 5, 7, 6), (6, 7, 9, 8), (8, 9, 11, 10), (10, 11, 13, 12), (12, 13, 15, 14), (14, 15, 17, 16), (16, 17, 19, 18), (18, 19, 21, 20), (20, 21, 23, 22), (22, 23, 25, 24), (24, 25, 27, 26), (26, 27, 29, 28), (28, 29, 31, 30), (30, 31, 33, 32), (32, 33, 35, 34), (34, 35, 37, 36), (36, 37, 39, 38), (38, 39, 41, 40), (40, 41, 43, 42), (42, 43, 45, 44), (44, 45, 47, 46), (46, 47, 49, 48), (48, 49, 51, 50), (50, 51, 53, 52), (52, 53, 55, 54), (54, 55, 57, 56), (56, 57, 59, 58), (58, 59, 61, 60), (3, 1, 63, 61, 59, 57, 55, 53, 51, 49, 47, 45, 43, 41, 39, 37, 35, 33, 31, 29, 27, 25, 23, 21, 19, 17, 15, 13, 11, 9, 7, 5), (60, 61, 63, 62), (62, 63, 1, 0), (0, 2, 4, 6, 8, 10, 12, 14, 16, 18, 20, 22, 24, 26, 28, 30, 32, 34, 36, 38, 40, 42, 44, 46, 48, 50, 52, 54, 56, 58, 60, 62)])
me_cylinder_009.use_remesh_preserve_volume = False
me_cylinder_009.use_remesh_preserve_attributes = False
me_cylinder_009.use_mirror_vertex_groups = False
me_cylinder_009.update()
me_cylinder_008 = bpy.data.meshes.new('Cylinder.008')
me_cylinder_008.from_pydata([(0.0, 1000.0, -1000.0), (0.0, 1000.0, 1000.0), (195.1, 980.8, -1000.0), (195.1, 980.8, 1000.0), (382.7, 923.9, -1000.0), (382.7, 923.9, 1000.0), (555.6, 831.5, -1000.0), (555.6, 831.5, 1000.0), (707.1, 707.1, -1000.0), (707.1, 707.1, 1000.0), (831.5, 555.6, -1000.0), (831.5, 555.6, 1000.0), (923.9, 382.7, -1000.0), (923.9, 382.7, 1000.0), (980.8, 195.1, -1000.0), (980.8, 195.1, 1000.0), (1000.0, 7.55e-05, -1000.0), (1000.0, 7.55e-05, 1000.0), (980.8, -195.1, -1000.0), (980.8, -195.1, 1000.0), (923.9, -382.7, -1000.0), (923.9, -382.7, 1000.0), (831.5, -555.6, -1000.0), (831.5, -555.6, 1000.0), (707.1, -707.1, -1000.0), (707.1, -707.1, 1000.0), (555.6, -831.5, -1000.0), (555.6, -831.5, 1000.0), (382.7, -923.9, -1000.0), (382.7, -923.9, 1000.0), (195.1, -980.8, -1000.0), (195.1, -980.8, 1000.0), (-0.0003258, -1000.0, -1000.0), (-0.0003258, -1000.0, 1000.0), (-195.1, -980.8, -1000.0), (-195.1, -980.8, 1000.0), (-382.7, -923.9, -1000.0), (-382.7, -923.9, 1000.0), (-555.6, -831.5, -1000.0), (-555.6, -831.5, 1000.0), (-707.1, -707.1, -1000.0), (-707.1, -707.1, 1000.0), (-831.5, -555.6, -1000.0), (-831.5, -555.6, 1000.0), (-923.9, -382.7, -1000.0), (-923.9, -382.7, 1000.0), (-980.8, -195.1, -1000.0), (-980.8, -195.1, 1000.0), (-1000.0, 0.0009656, -1000.0), (-1000.0, 0.0009656, 1000.0), (-980.8, 195.1, -1000.0), (-980.8, 195.1, 1000.0), (-923.9, 382.7, -1000.0), (-923.9, 382.7, 1000.0), (-831.5, 555.6, -1000.0), (-831.5, 555.6, 1000.0), (-707.1, 707.1, -1000.0), (-707.1, 707.1, 1000.0), (-555.6, 831.5, -1000.0), (-555.6, 831.5, 1000.0), (-382.7, 923.9, -1000.0), (-382.7, 923.9, 1000.0), (-195.1, 980.8, -1000.0), (-195.1, 980.8, 1000.0)], [], [(0, 1, 3, 2), (2, 3, 5, 4), (4, 5, 7, 6), (6, 7, 9, 8), (8, 9, 11, 10), (10, 11, 13, 12), (12, 13, 15, 14), (14, 15, 17, 16), (16, 17, 19, 18), (18, 19, 21, 20), (20, 21, 23, 22), (22, 23, 25, 24), (24, 25, 27, 26), (26, 27, 29, 28), (28, 29, 31, 30), (30, 31, 33, 32), (32, 33, 35, 34), (34, 35, 37, 36), (36, 37, 39, 38), (38, 39, 41, 40), (40, 41, 43, 42), (42, 43, 45, 44), (44, 45, 47, 46), (46, 47, 49, 48), (48, 49, 51, 50), (50, 51, 53, 52), (52, 53, 55, 54), (54, 55, 57, 56), (56, 57, 59, 58), (58, 59, 61, 60), (3, 1, 63, 61, 59, 57, 55, 53, 51, 49, 47, 45, 43, 41, 39, 37, 35, 33, 31, 29, 27, 25, 23, 21, 19, 17, 15, 13, 11, 9, 7, 5), (60, 61, 63, 62), (62, 63, 1, 0), (0, 2, 4, 6, 8, 10, 12, 14, 16, 18, 20, 22, 24, 26, 28, 30, 32, 34, 36, 38, 40, 42, 44, 46, 48, 50, 52, 54, 56, 58, 60, 62)])
me_cylinder_008.use_remesh_preserve_volume = False
me_cylinder_008.use_remesh_preserve_attributes = False
me_cylinder_008.use_mirror_vertex_groups = False
me_cylinder_008.update()
me_cylinder_007 = bpy.data.meshes.new('Cylinder.007')
me_cylinder_007.from_pydata([(0.0, 1000.0, -1000.0), (0.0, 1000.0, 1000.0), (195.1, 980.8, -1000.0), (195.1, 980.8, 1000.0), (382.7, 923.9, -1000.0), (382.7, 923.9, 1000.0), (555.6, 831.5, -1000.0), (555.6, 831.5, 1000.0), (707.1, 707.1, -1000.0), (707.1, 707.1, 1000.0), (831.5, 555.6, -1000.0), (831.5, 555.6, 1000.0), (923.9, 382.7, -1000.0), (923.9, 382.7, 1000.0), (980.8, 195.1, -1000.0), (980.8, 195.1, 1000.0), (1000.0, 7.55e-05, -1000.0), (1000.0, 7.55e-05, 1000.0), (980.8, -195.1, -1000.0), (980.8, -195.1, 1000.0), (923.9, -382.7, -1000.0), (923.9, -382.7, 1000.0), (831.5, -555.6, -1000.0), (831.5, -555.6, 1000.0), (707.1, -707.1, -1000.0), (707.1, -707.1, 1000.0), (555.6, -831.5, -1000.0), (555.6, -831.5, 1000.0), (382.7, -923.9, -1000.0), (382.7, -923.9, 1000.0), (195.1, -980.8, -1000.0), (195.1, -980.8, 1000.0), (-0.0003258, -1000.0, -1000.0), (-0.0003258, -1000.0, 1000.0), (-195.1, -980.8, -1000.0), (-195.1, -980.8, 1000.0), (-382.7, -923.9, -1000.0), (-382.7, -923.9, 1000.0), (-555.6, -831.5, -1000.0), (-555.6, -831.5, 1000.0), (-707.1, -707.1, -1000.0), (-707.1, -707.1, 1000.0), (-831.5, -555.6, -1000.0), (-831.5, -555.6, 1000.0), (-923.9, -382.7, -1000.0), (-923.9, -382.7, 1000.0), (-980.8, -195.1, -1000.0), (-980.8, -195.1, 1000.0), (-1000.0, 0.0009656, -1000.0), (-1000.0, 0.0009656, 1000.0), (-980.8, 195.1, -1000.0), (-980.8, 195.1, 1000.0), (-923.9, 382.7, -1000.0), (-923.9, 382.7, 1000.0), (-831.5, 555.6, -1000.0), (-831.5, 555.6, 1000.0), (-707.1, 707.1, -1000.0), (-707.1, 707.1, 1000.0), (-555.6, 831.5, -1000.0), (-555.6, 831.5, 1000.0), (-382.7, 923.9, -1000.0), (-382.7, 923.9, 1000.0), (-195.1, 980.8, -1000.0), (-195.1, 980.8, 1000.0)], [], [(0, 1, 3, 2), (2, 3, 5, 4), (4, 5, 7, 6), (6, 7, 9, 8), (8, 9, 11, 10), (10, 11, 13, 12), (12, 13, 15, 14), (14, 15, 17, 16), (16, 17, 19, 18), (18, 19, 21, 20), (20, 21, 23, 22), (22, 23, 25, 24), (24, 25, 27, 26), (26, 27, 29, 28), (28, 29, 31, 30), (30, 31, 33, 32), (32, 33, 35, 34), (34, 35, 37, 36), (36, 37, 39, 38), (38, 39, 41, 40), (40, 41, 43, 42), (42, 43, 45, 44), (44, 45, 47, 46), (46, 47, 49, 48), (48, 49, 51, 50), (50, 51, 53, 52), (52, 53, 55, 54), (54, 55, 57, 56), (56, 57, 59, 58), (58, 59, 61, 60), (3, 1, 63, 61, 59, 57, 55, 53, 51, 49, 47, 45, 43, 41, 39, 37, 35, 33, 31, 29, 27, 25, 23, 21, 19, 17, 15, 13, 11, 9, 7, 5), (60, 61, 63, 62), (62, 63, 1, 0), (0, 2, 4, 6, 8, 10, 12, 14, 16, 18, 20, 22, 24, 26, 28, 30, 32, 34, 36, 38, 40, 42, 44, 46, 48, 50, 52, 54, 56, 58, 60, 62)])
me_cylinder_007.use_remesh_preserve_volume = False
me_cylinder_007.use_remesh_preserve_attributes = False
me_cylinder_007.use_mirror_vertex_groups = False
me_cylinder_007.update()
me_cylinder_006 = bpy.data.meshes.new('Cylinder.006')
me_cylinder_006.from_pydata([(0.0, 1000.0, -1000.0), (0.0, 1000.0, 1000.0), (195.1, 980.8, -1000.0), (195.1, 980.8, 1000.0), (382.7, 923.9, -1000.0), (382.7, 923.9, 1000.0), (555.6, 831.5, -1000.0), (555.6, 831.5, 1000.0), (707.1, 707.1, -1000.0), (707.1, 707.1, 1000.0), (831.5, 555.6, -1000.0), (831.5, 555.6, 1000.0), (923.9, 382.7, -1000.0), (923.9, 382.7, 1000.0), (980.8, 195.1, -1000.0), (980.8, 195.1, 1000.0), (1000.0, 7.55e-05, -1000.0), (1000.0, 7.55e-05, 1000.0), (980.8, -195.1, -1000.0), (980.8, -195.1, 1000.0), (923.9, -382.7, -1000.0), (923.9, -382.7, 1000.0), (831.5, -555.6, -1000.0), (831.5, -555.6, 1000.0), (707.1, -707.1, -1000.0), (707.1, -707.1, 1000.0), (555.6, -831.5, -1000.0), (555.6, -831.5, 1000.0), (382.7, -923.9, -1000.0), (382.7, -923.9, 1000.0), (195.1, -980.8, -1000.0), (195.1, -980.8, 1000.0), (-0.0003258, -1000.0, -1000.0), (-0.0003258, -1000.0, 1000.0), (-195.1, -980.8, -1000.0), (-195.1, -980.8, 1000.0), (-382.7, -923.9, -1000.0), (-382.7, -923.9, 1000.0), (-555.6, -831.5, -1000.0), (-555.6, -831.5, 1000.0), (-707.1, -707.1, -1000.0), (-707.1, -707.1, 1000.0), (-831.5, -555.6, -1000.0), (-831.5, -555.6, 1000.0), (-923.9, -382.7, -1000.0), (-923.9, -382.7, 1000.0), (-980.8, -195.1, -1000.0), (-980.8, -195.1, 1000.0), (-1000.0, 0.0009656, -1000.0), (-1000.0, 0.0009656, 1000.0), (-980.8, 195.1, -1000.0), (-980.8, 195.1, 1000.0), (-923.9, 382.7, -1000.0), (-923.9, 382.7, 1000.0), (-831.5, 555.6, -1000.0), (-831.5, 555.6, 1000.0), (-707.1, 707.1, -1000.0), (-707.1, 707.1, 1000.0), (-555.6, 831.5, -1000.0), (-555.6, 831.5, 1000.0), (-382.7, 923.9, -1000.0), (-382.7, 923.9, 1000.0), (-195.1, 980.8, -1000.0), (-195.1, 980.8, 1000.0)], [], [(0, 1, 3, 2), (2, 3, 5, 4), (4, 5, 7, 6), (6, 7, 9, 8), (8, 9, 11, 10), (10, 11, 13, 12), (12, 13, 15, 14), (14, 15, 17, 16), (16, 17, 19, 18), (18, 19, 21, 20), (20, 21, 23, 22), (22, 23, 25, 24), (24, 25, 27, 26), (26, 27, 29, 28), (28, 29, 31, 30), (30, 31, 33, 32), (32, 33, 35, 34), (34, 35, 37, 36), (36, 37, 39, 38), (38, 39, 41, 40), (40, 41, 43, 42), (42, 43, 45, 44), (44, 45, 47, 46), (46, 47, 49, 48), (48, 49, 51, 50), (50, 51, 53, 52), (52, 53, 55, 54), (54, 55, 57, 56), (56, 57, 59, 58), (58, 59, 61, 60), (3, 1, 63, 61, 59, 57, 55, 53, 51, 49, 47, 45, 43, 41, 39, 37, 35, 33, 31, 29, 27, 25, 23, 21, 19, 17, 15, 13, 11, 9, 7, 5), (60, 61, 63, 62), (62, 63, 1, 0), (0, 2, 4, 6, 8, 10, 12, 14, 16, 18, 20, 22, 24, 26, 28, 30, 32, 34, 36, 38, 40, 42, 44, 46, 48, 50, 52, 54, 56, 58, 60, 62)])
me_cylinder_006.use_remesh_preserve_volume = False
me_cylinder_006.use_remesh_preserve_attributes = False
me_cylinder_006.use_mirror_vertex_groups = False
me_cylinder_006.update()
me_cylinder_005 = bpy.data.meshes.new('Cylinder.005')
me_cylinder_005.from_pydata([(0.0, 1000.0, -1000.0), (0.0, 1000.0, 1000.0), (195.1, 980.8, -1000.0), (195.1, 980.8, 1000.0), (382.7, 923.9, -1000.0), (382.7, 923.9, 1000.0), (555.6, 831.5, -1000.0), (555.6, 831.5, 1000.0), (707.1, 707.1, -1000.0), (707.1, 707.1, 1000.0), (831.5, 555.6, -1000.0), (831.5, 555.6, 1000.0), (923.9, 382.7, -1000.0), (923.9, 382.7, 1000.0), (980.8, 195.1, -1000.0), (980.8, 195.1, 1000.0), (1000.0, 7.55e-05, -1000.0), (1000.0, 7.55e-05, 1000.0), (980.8, -195.1, -1000.0), (980.8, -195.1, 1000.0), (923.9, -382.7, -1000.0), (923.9, -382.7, 1000.0), (831.5, -555.6, -1000.0), (831.5, -555.6, 1000.0), (707.1, -707.1, -1000.0), (707.1, -707.1, 1000.0), (555.6, -831.5, -1000.0), (555.6, -831.5, 1000.0), (382.7, -923.9, -1000.0), (382.7, -923.9, 1000.0), (195.1, -980.8, -1000.0), (195.1, -980.8, 1000.0), (-0.0003258, -1000.0, -1000.0), (-0.0003258, -1000.0, 1000.0), (-195.1, -980.8, -1000.0), (-195.1, -980.8, 1000.0), (-382.7, -923.9, -1000.0), (-382.7, -923.9, 1000.0), (-555.6, -831.5, -1000.0), (-555.6, -831.5, 1000.0), (-707.1, -707.1, -1000.0), (-707.1, -707.1, 1000.0), (-831.5, -555.6, -1000.0), (-831.5, -555.6, 1000.0), (-923.9, -382.7, -1000.0), (-923.9, -382.7, 1000.0), (-980.8, -195.1, -1000.0), (-980.8, -195.1, 1000.0), (-1000.0, 0.0009656, -1000.0), (-1000.0, 0.0009656, 1000.0), (-980.8, 195.1, -1000.0), (-980.8, 195.1, 1000.0), (-923.9, 382.7, -1000.0), (-923.9, 382.7, 1000.0), (-831.5, 555.6, -1000.0), (-831.5, 555.6, 1000.0), (-707.1, 707.1, -1000.0), (-707.1, 707.1, 1000.0), (-555.6, 831.5, -1000.0), (-555.6, 831.5, 1000.0), (-382.7, 923.9, -1000.0), (-382.7, 923.9, 1000.0), (-195.1, 980.8, -1000.0), (-195.1, 980.8, 1000.0)], [], [(0, 1, 3, 2), (2, 3, 5, 4), (4, 5, 7, 6), (6, 7, 9, 8), (8, 9, 11, 10), (10, 11, 13, 12), (12, 13, 15, 14), (14, 15, 17, 16), (16, 17, 19, 18), (18, 19, 21, 20), (20, 21, 23, 22), (22, 23, 25, 24), (24, 25, 27, 26), (26, 27, 29, 28), (28, 29, 31, 30), (30, 31, 33, 32), (32, 33, 35, 34), (34, 35, 37, 36), (36, 37, 39, 38), (38, 39, 41, 40), (40, 41, 43, 42), (42, 43, 45, 44), (44, 45, 47, 46), (46, 47, 49, 48), (48, 49, 51, 50), (50, 51, 53, 52), (52, 53, 55, 54), (54, 55, 57, 56), (56, 57, 59, 58), (58, 59, 61, 60), (3, 1, 63, 61, 59, 57, 55, 53, 51, 49, 47, 45, 43, 41, 39, 37, 35, 33, 31, 29, 27, 25, 23, 21, 19, 17, 15, 13, 11, 9, 7, 5), (60, 61, 63, 62), (62, 63, 1, 0), (0, 2, 4, 6, 8, 10, 12, 14, 16, 18, 20, 22, 24, 26, 28, 30, 32, 34, 36, 38, 40, 42, 44, 46, 48, 50, 52, 54, 56, 58, 60, 62)])
me_cylinder_005.use_remesh_preserve_volume = False
me_cylinder_005.use_remesh_preserve_attributes = False
me_cylinder_005.use_mirror_vertex_groups = False
me_cylinder_005.update()
me_cylinder_004 = bpy.data.meshes.new('Cylinder.004')
me_cylinder_004.from_pydata([(0.0, 1000.0, -1000.0), (0.0, 1000.0, 1000.0), (195.1, 980.8, -1000.0), (195.1, 980.8, 1000.0), (382.7, 923.9, -1000.0), (382.7, 923.9, 1000.0), (555.6, 831.5, -1000.0), (555.6, 831.5, 1000.0), (707.1, 707.1, -1000.0), (707.1, 707.1, 1000.0), (831.5, 555.6, -1000.0), (831.5, 555.6, 1000.0), (923.9, 382.7, -1000.0), (923.9, 382.7, 1000.0), (980.8, 195.1, -1000.0), (980.8, 195.1, 1000.0), (1000.0, 7.55e-05, -1000.0), (1000.0, 7.55e-05, 1000.0), (980.8, -195.1, -1000.0), (980.8, -195.1, 1000.0), (923.9, -382.7, -1000.0), (923.9, -382.7, 1000.0), (831.5, -555.6, -1000.0), (831.5, -555.6, 1000.0), (707.1, -707.1, -1000.0), (707.1, -707.1, 1000.0), (555.6, -831.5, -1000.0), (555.6, -831.5, 1000.0), (382.7, -923.9, -1000.0), (382.7, -923.9, 1000.0), (195.1, -980.8, -1000.0), (195.1, -980.8, 1000.0), (-0.0003258, -1000.0, -1000.0), (-0.0003258, -1000.0, 1000.0), (-195.1, -980.8, -1000.0), (-195.1, -980.8, 1000.0), (-382.7, -923.9, -1000.0), (-382.7, -923.9, 1000.0), (-555.6, -831.5, -1000.0), (-555.6, -831.5, 1000.0), (-707.1, -707.1, -1000.0), (-707.1, -707.1, 1000.0), (-831.5, -555.6, -1000.0), (-831.5, -555.6, 1000.0), (-923.9, -382.7, -1000.0), (-923.9, -382.7, 1000.0), (-980.8, -195.1, -1000.0), (-980.8, -195.1, 1000.0), (-1000.0, 0.0009656, -1000.0), (-1000.0, 0.0009656, 1000.0), (-980.8, 195.1, -1000.0), (-980.8, 195.1, 1000.0), (-923.9, 382.7, -1000.0), (-923.9, 382.7, 1000.0), (-831.5, 555.6, -1000.0), (-831.5, 555.6, 1000.0), (-707.1, 707.1, -1000.0), (-707.1, 707.1, 1000.0), (-555.6, 831.5, -1000.0), (-555.6, 831.5, 1000.0), (-382.7, 923.9, -1000.0), (-382.7, 923.9, 1000.0), (-195.1, 980.8, -1000.0), (-195.1, 980.8, 1000.0)], [], [(0, 1, 3, 2), (2, 3, 5, 4), (4, 5, 7, 6), (6, 7, 9, 8), (8, 9, 11, 10), (10, 11, 13, 12), (12, 13, 15, 14), (14, 15, 17, 16), (16, 17, 19, 18), (18, 19, 21, 20), (20, 21, 23, 22), (22, 23, 25, 24), (24, 25, 27, 26), (26, 27, 29, 28), (28, 29, 31, 30), (30, 31, 33, 32), (32, 33, 35, 34), (34, 35, 37, 36), (36, 37, 39, 38), (38, 39, 41, 40), (40, 41, 43, 42), (42, 43, 45, 44), (44, 45, 47, 46), (46, 47, 49, 48), (48, 49, 51, 50), (50, 51, 53, 52), (52, 53, 55, 54), (54, 55, 57, 56), (56, 57, 59, 58), (58, 59, 61, 60), (3, 1, 63, 61, 59, 57, 55, 53, 51, 49, 47, 45, 43, 41, 39, 37, 35, 33, 31, 29, 27, 25, 23, 21, 19, 17, 15, 13, 11, 9, 7, 5), (60, 61, 63, 62), (62, 63, 1, 0), (0, 2, 4, 6, 8, 10, 12, 14, 16, 18, 20, 22, 24, 26, 28, 30, 32, 34, 36, 38, 40, 42, 44, 46, 48, 50, 52, 54, 56, 58, 60, 62)])
me_cylinder_004.use_remesh_preserve_volume = False
me_cylinder_004.use_remesh_preserve_attributes = False
me_cylinder_004.use_mirror_vertex_groups = False
me_cylinder_004.update()
me_cylinder_002 = bpy.data.meshes.new('Cylinder.002')
me_cylinder_002.from_pydata([(0.0, 1000.0, -1000.0), (0.0, 1000.0, 1000.0), (195.1, 980.8, -1000.0), (195.1, 980.8, 1000.0), (382.7, 923.9, -1000.0), (382.7, 923.9, 1000.0), (555.6, 831.5, -1000.0), (555.6, 831.5, 1000.0), (707.1, 707.1, -1000.0), (707.1, 707.1, 1000.0), (831.5, 555.6, -1000.0), (831.5, 555.6, 1000.0), (923.9, 382.7, -1000.0), (923.9, 382.7, 1000.0), (980.8, 195.1, -1000.0), (980.8, 195.1, 1000.0), (1000.0, 7.55e-05, -1000.0), (1000.0, 7.55e-05, 1000.0), (980.8, -195.1, -1000.0), (980.8, -195.1, 1000.0), (923.9, -382.7, -1000.0), (923.9, -382.7, 1000.0), (831.5, -555.6, -1000.0), (831.5, -555.6, 1000.0), (707.1, -707.1, -1000.0), (707.1, -707.1, 1000.0), (555.6, -831.5, -1000.0), (555.6, -831.5, 1000.0), (382.7, -923.9, -1000.0), (382.7, -923.9, 1000.0), (195.1, -980.8, -1000.0), (195.1, -980.8, 1000.0), (-0.0003258, -1000.0, -1000.0), (-0.0003258, -1000.0, 1000.0), (-195.1, -980.8, -1000.0), (-195.1, -980.8, 1000.0), (-382.7, -923.9, -1000.0), (-382.7, -923.9, 1000.0), (-555.6, -831.5, -1000.0), (-555.6, -831.5, 1000.0), (-707.1, -707.1, -1000.0), (-707.1, -707.1, 1000.0), (-831.5, -555.6, -1000.0), (-831.5, -555.6, 1000.0), (-923.9, -382.7, -1000.0), (-923.9, -382.7, 1000.0), (-980.8, -195.1, -1000.0), (-980.8, -195.1, 1000.0), (-1000.0, 0.0009656, -1000.0), (-1000.0, 0.0009656, 1000.0), (-980.8, 195.1, -1000.0), (-980.8, 195.1, 1000.0), (-923.9, 382.7, -1000.0), (-923.9, 382.7, 1000.0), (-831.5, 555.6, -1000.0), (-831.5, 555.6, 1000.0), (-707.1, 707.1, -1000.0), (-707.1, 707.1, 1000.0), (-555.6, 831.5, -1000.0), (-555.6, 831.5, 1000.0), (-382.7, 923.9, -1000.0), (-382.7, 923.9, 1000.0), (-195.1, 980.8, -1000.0), (-195.1, 980.8, 1000.0)], [], [(0, 1, 3, 2), (2, 3, 5, 4), (4, 5, 7, 6), (6, 7, 9, 8), (8, 9, 11, 10), (10, 11, 13, 12), (12, 13, 15, 14), (14, 15, 17, 16), (16, 17, 19, 18), (18, 19, 21, 20), (20, 21, 23, 22), (22, 23, 25, 24), (24, 25, 27, 26), (26, 27, 29, 28), (28, 29, 31, 30), (30, 31, 33, 32), (32, 33, 35, 34), (34, 35, 37, 36), (36, 37, 39, 38), (38, 39, 41, 40), (40, 41, 43, 42), (42, 43, 45, 44), (44, 45, 47, 46), (46, 47, 49, 48), (48, 49, 51, 50), (50, 51, 53, 52), (52, 53, 55, 54), (54, 55, 57, 56), (56, 57, 59, 58), (58, 59, 61, 60), (3, 1, 63, 61, 59, 57, 55, 53, 51, 49, 47, 45, 43, 41, 39, 37, 35, 33, 31, 29, 27, 25, 23, 21, 19, 17, 15, 13, 11, 9, 7, 5), (60, 61, 63, 62), (62, 63, 1, 0), (0, 2, 4, 6, 8, 10, 12, 14, 16, 18, 20, 22, 24, 26, 28, 30, 32, 34, 36, 38, 40, 42, 44, 46, 48, 50, 52, 54, 56, 58, 60, 62)])
me_cylinder_002.use_remesh_preserve_volume = False
me_cylinder_002.use_remesh_preserve_attributes = False
me_cylinder_002.use_mirror_vertex_groups = False
me_cylinder_002.update()
me_cylinder_001 = bpy.data.meshes.new('Cylinder.001')
me_cylinder_001.from_pydata([(0.0, 1000.0, -1000.0), (0.0, 1000.0, 1000.0), (195.1, 980.8, -1000.0), (195.1, 980.8, 1000.0), (382.7, 923.9, -1000.0), (382.7, 923.9, 1000.0), (555.6, 831.5, -1000.0), (555.6, 831.5, 1000.0), (707.1, 707.1, -1000.0), (707.1, 707.1, 1000.0), (831.5, 555.6, -1000.0), (831.5, 555.6, 1000.0), (923.9, 382.7, -1000.0), (923.9, 382.7, 1000.0), (980.8, 195.1, -1000.0), (980.8, 195.1, 1000.0), (1000.0, 7.55e-05, -1000.0), (1000.0, 7.55e-05, 1000.0), (980.8, -195.1, -1000.0), (980.8, -195.1, 1000.0), (923.9, -382.7, -1000.0), (923.9, -382.7, 1000.0), (831.5, -555.6, -1000.0), (831.5, -555.6, 1000.0), (707.1, -707.1, -1000.0), (707.1, -707.1, 1000.0), (555.6, -831.5, -1000.0), (555.6, -831.5, 1000.0), (382.7, -923.9, -1000.0), (382.7, -923.9, 1000.0), (195.1, -980.8, -1000.0), (195.1, -980.8, 1000.0), (-0.0003258, -1000.0, -1000.0), (-0.0003258, -1000.0, 1000.0), (-195.1, -980.8, -1000.0), (-195.1, -980.8, 1000.0), (-382.7, -923.9, -1000.0), (-382.7, -923.9, 1000.0), (-555.6, -831.5, -1000.0), (-555.6, -831.5, 1000.0), (-707.1, -707.1, -1000.0), (-707.1, -707.1, 1000.0), (-831.5, -555.6, -1000.0), (-831.5, -555.6, 1000.0), (-923.9, -382.7, -1000.0), (-923.9, -382.7, 1000.0), (-980.8, -195.1, -1000.0), (-980.8, -195.1, 1000.0), (-1000.0, 0.0009656, -1000.0), (-1000.0, 0.0009656, 1000.0), (-980.8, 195.1, -1000.0), (-980.8, 195.1, 1000.0), (-923.9, 382.7, -1000.0), (-923.9, 382.7, 1000.0), (-831.5, 555.6, -1000.0), (-831.5, 555.6, 1000.0), (-707.1, 707.1, -1000.0), (-707.1, 707.1, 1000.0), (-555.6, 831.5, -1000.0), (-555.6, 831.5, 1000.0), (-382.7, 923.9, -1000.0), (-382.7, 923.9, 1000.0), (-195.1, 980.8, -1000.0), (-195.1, 980.8, 1000.0)], [], [(0, 1, 3, 2), (2, 3, 5, 4), (4, 5, 7, 6), (6, 7, 9, 8), (8, 9, 11, 10), (10, 11, 13, 12), (12, 13, 15, 14), (14, 15, 17, 16), (16, 17, 19, 18), (18, 19, 21, 20), (20, 21, 23, 22), (22, 23, 25, 24), (24, 25, 27, 26), (26, 27, 29, 28), (28, 29, 31, 30), (30, 31, 33, 32), (32, 33, 35, 34), (34, 35, 37, 36), (36, 37, 39, 38), (38, 39, 41, 40), (40, 41, 43, 42), (42, 43, 45, 44), (44, 45, 47, 46), (46, 47, 49, 48), (48, 49, 51, 50), (50, 51, 53, 52), (52, 53, 55, 54), (54, 55, 57, 56), (56, 57, 59, 58), (58, 59, 61, 60), (3, 1, 63, 61, 59, 57, 55, 53, 51, 49, 47, 45, 43, 41, 39, 37, 35, 33, 31, 29, 27, 25, 23, 21, 19, 17, 15, 13, 11, 9, 7, 5), (60, 61, 63, 62), (62, 63, 1, 0), (0, 2, 4, 6, 8, 10, 12, 14, 16, 18, 20, 22, 24, 26, 28, 30, 32, 34, 36, 38, 40, 42, 44, 46, 48, 50, 52, 54, 56, 58, 60, 62)])
me_cylinder_001.use_remesh_preserve_volume = False
me_cylinder_001.use_remesh_preserve_attributes = False
me_cylinder_001.use_mirror_vertex_groups = False
me_cylinder_001.update()
me_cylinder = bpy.data.meshes.new('Cylinder')
me_cylinder.from_pydata([(0.0, 1000.0, -1000.0), (0.0, 1000.0, 1000.0), (195.1, 980.8, -1000.0), (195.1, 980.8, 1000.0), (382.7, 923.9, -1000.0), (382.7, 923.9, 1000.0), (555.6, 831.5, -1000.0), (555.6, 831.5, 1000.0), (707.1, 707.1, -1000.0), (707.1, 707.1, 1000.0), (831.5, 555.6, -1000.0), (831.5, 555.6, 1000.0), (923.9, 382.7, -1000.0), (923.9, 382.7, 1000.0), (980.8, 195.1, -1000.0), (980.8, 195.1, 1000.0), (1000.0, 7.55e-05, -1000.0), (1000.0, 7.55e-05, 1000.0), (980.8, -195.1, -1000.0), (980.8, -195.1, 1000.0), (923.9, -382.7, -1000.0), (923.9, -382.7, 1000.0), (831.5, -555.6, -1000.0), (831.5, -555.6, 1000.0), (707.1, -707.1, -1000.0), (707.1, -707.1, 1000.0), (555.6, -831.5, -1000.0), (555.6, -831.5, 1000.0), (382.7, -923.9, -1000.0), (382.7, -923.9, 1000.0), (195.1, -980.8, -1000.0), (195.1, -980.8, 1000.0), (-0.0003258, -1000.0, -1000.0), (-0.0003258, -1000.0, 1000.0), (-195.1, -980.8, -1000.0), (-195.1, -980.8, 1000.0), (-382.7, -923.9, -1000.0), (-382.7, -923.9, 1000.0), (-555.6, -831.5, -1000.0), (-555.6, -831.5, 1000.0), (-707.1, -707.1, -1000.0), (-707.1, -707.1, 1000.0), (-831.5, -555.6, -1000.0), (-831.5, -555.6, 1000.0), (-923.9, -382.7, -1000.0), (-923.9, -382.7, 1000.0), (-980.8, -195.1, -1000.0), (-980.8, -195.1, 1000.0), (-1000.0, 0.0009656, -1000.0), (-1000.0, 0.0009656, 1000.0), (-980.8, 195.1, -1000.0), (-980.8, 195.1, 1000.0), (-923.9, 382.7, -1000.0), (-923.9, 382.7, 1000.0), (-831.5, 555.6, -1000.0), (-831.5, 555.6, 1000.0), (-707.1, 707.1, -1000.0), (-707.1, 707.1, 1000.0), (-555.6, 831.5, -1000.0), (-555.6, 831.5, 1000.0), (-382.7, 923.9, -1000.0), (-382.7, 923.9, 1000.0), (-195.1, 980.8, -1000.0), (-195.1, 980.8, 1000.0)], [], [(0, 1, 3, 2), (2, 3, 5, 4), (4, 5, 7, 6), (6, 7, 9, 8), (8, 9, 11, 10), (10, 11, 13, 12), (12, 13, 15, 14), (14, 15, 17, 16), (16, 17, 19, 18), (18, 19, 21, 20), (20, 21, 23, 22), (22, 23, 25, 24), (24, 25, 27, 26), (26, 27, 29, 28), (28, 29, 31, 30), (30, 31, 33, 32), (32, 33, 35, 34), (34, 35, 37, 36), (36, 37, 39, 38), (38, 39, 41, 40), (40, 41, 43, 42), (42, 43, 45, 44), (44, 45, 47, 46), (46, 47, 49, 48), (48, 49, 51, 50), (50, 51, 53, 52), (52, 53, 55, 54), (54, 55, 57, 56), (56, 57, 59, 58), (58, 59, 61, 60), (3, 1, 63, 61, 59, 57, 55, 53, 51, 49, 47, 45, 43, 41, 39, 37, 35, 33, 31, 29, 27, 25, 23, 21, 19, 17, 15, 13, 11, 9, 7, 5), (60, 61, 63, 62), (62, 63, 1, 0), (0, 2, 4, 6, 8, 10, 12, 14, 16, 18, 20, 22, 24, 26, 28, 30, 32, 34, 36, 38, 40, 42, 44, 46, 48, 50, 52, 54, 56, 58, 60, 62)])
me_cylinder.use_remesh_preserve_volume = False
me_cylinder.use_remesh_preserve_attributes = False
me_cylinder.use_mirror_vertex_groups = False
me_cylinder.update()
me_cupath4519_003 = bpy.data.meshes.new('CUpath4519.003')
me_cupath4519_003.from_pydata([(0.118, 0.01725, -0.0322), (0.104, 0.01725, -0.03043), (0.09323, 0.01725, -0.02767), (0.0872, 0.01725, -0.02565), (0.08065, 0.01725, -0.02313), (0.07349, 0.01725, -0.02005), (0.06567, 0.01725, -0.01636), (0.05097, 0.01725, -0.009824), (0.04652, 0.01725, -0.008138), (0.04228, 0.01725, -0.006672), (0.03824, 0.01725, -0.00541), (0.03071, 0.01725, -0.003431), (0.02388, 0.01725, -0.002074), (0.08065, -0.01725, -0.02313), (0.0872, -0.01725, -0.02565), (0.09323, -0.01725, -0.02767), (0.104, -0.01725, -0.03043), (0.118, -0.01725, -0.0322), (-0.01155, 0.01725, 0.03238), (0.0002253, 0.01725, 0.03243), (0.0211, 0.01725, 0.03103), (0.03156, 0.01725, 0.02905), (0.0374, 0.01725, 0.02751), (0.04369, 0.01725, 0.02553), (0.05047, 0.01725, 0.02304), (0.05779, 0.01725, 0.01998), (0.06567, 0.01725, 0.0163), (0.07099, 0.01725, 0.01375), (0.08061, 0.01725, 0.009472), (0.08908, 0.01725, 0.006189), (0.09295, 0.01725, 0.00488), (0.1001, 0.01725, 0.002845), (0.1035, 0.01725, 0.002087), (0.1129, 0.01725, 0.0006606), (0.1129, 0.01725, -0.01618), (0.1475, 0.01725, -0.01618), (0.1475, 0.01725, -0.03189), (0.1311, 0.01725, -0.03249), (0.07349, -0.01725, -0.02005), (0.06567, -0.01725, -0.01636), (0.05097, -0.01725, -0.009824), (0.04652, -0.01725, -0.008138), (0.04228, -0.01725, -0.006672), (0.03824, -0.01725, -0.00541), (0.03071, -0.01725, -0.003431), (0.02388, -0.01725, -0.002074), (-0.01155, -0.01725, 0.03238), (0.0002253, -0.01725, 0.03243), (0.0211, -0.01725, 0.03103), (0.03156, -0.01725, 0.02905), (0.0374, -0.01725, 0.02751), (0.04369, -0.01725, 0.02553), (0.05047, -0.01725, 0.02304), (0.05779, -0.01725, 0.01998), (0.06567, -0.01725, 0.0163), (0.07099, -0.01725, 0.01375), (0.08061, -0.01725, 0.009472), (0.08908, -0.01725, 0.006189), (0.09295, -0.01725, 0.00488), (0.1001, -0.01725, 0.002845), (0.1035, -0.01725, 0.002087), (0.1129, -0.01725, 0.0006606), (0.1129, -0.01725, -0.01618), (0.1475, -0.01725, -0.01618), (0.1475, -0.01725, -0.03189), (0.1311, -0.01725, -0.03249), (0.1342, -0.002778, -0.03238), (0.1342, -0.002778, -0.01618), (0.1301, 0.005, -0.01618), (0.1301, 0.005, -0.03247), (0.1291, 0.004904, -0.01618), (0.1291, 0.004904, -0.03245), (0.1282, 0.004619, -0.01618), (0.1282, 0.004619, -0.03243), (0.1255, -0.001913, -0.01618), (0.1255, -0.001913, -0.03237), (0.1259, -0.002778, -0.01618), (0.1259, -0.002778, -0.03238), (0.1252, -0.0009754, -0.01618), (0.1252, -0.0009754, -0.03236), (0.1265, -0.003536, -0.01618), (0.1265, -0.003536, -0.03239), (0.1291, -0.004904, -0.01618), (0.1291, -0.004904, -0.03245), (0.1301, -0.005, -0.01618), (0.1301, -0.005, -0.03247), (0.1282, -0.004619, -0.01618), (0.1282, -0.004619, -0.03243), (0.135, 0.0009755, -0.03235), (0.135, 0.0009755, -0.01618), (0.1328, 0.004157, -0.03243), (0.1328, 0.004157, -0.01618), (0.1351, 1.437e-08, -0.03235), (0.1351, 1.437e-08, -0.01618), (0.1347, 0.001913, -0.03236), (0.1347, 0.001913, -0.01618), (0.131, -0.004904, -0.01618), (0.131, -0.004904, -0.03249), (0.1265, 0.003536, -0.01618), (0.1265, 0.003536, -0.03239), (0.1273, 0.004157, -0.01618), (0.1273, 0.004157, -0.03241), (0.1259, 0.002778, -0.01618), (0.1259, 0.002778, -0.03238), (0.135, -0.0009754, -0.03235), (0.135, -0.0009754, -0.01618), (0.1328, -0.004157, -0.03243), (0.1328, -0.004157, -0.01618), (0.1336, -0.003536, -0.0324), (0.1336, -0.003536, -0.01618), (0.1347, -0.001913, -0.03236), (0.1347, -0.001913, -0.01618), (0.1251, 1.882e-08, -0.01618), (0.1251, 1.882e-08, -0.03236), (0.1273, -0.004157, -0.01618), (0.1273, -0.004157, -0.03241), (0.1252, 0.0009755, -0.01618), (0.1252, 0.0009755, -0.03236), (0.1336, 0.003536, -0.0324), (0.1336, 0.003536, -0.01618), (0.132, -0.004619, -0.03246), (0.132, -0.004619, -0.01618), (0.1342, 0.002778, -0.03238), (0.1342, 0.002778, -0.01618), (0.1255, 0.001913, -0.01618), (0.1255, 0.001913, -0.03237), (0.132, 0.004619, -0.03246), (0.132, 0.004619, -0.01618), (0.131, 0.004904, -0.01618), (0.131, 0.004904, -0.03249), (-0.01711, -0.01725, 0.03182), (-0.01711, -0.01725, 0.01576), (-0.01711, 0.01725, 0.03182), (-0.01711, 0.003821, 0.03182), (0.01774, 0.01725, 0.0005287), (0.01769, 0.01725, 0.0005287), (0.01774, -0.01725, 0.0005287), (0.01769, -0.01725, 0.0005287), (0.01742, 0.01725, 0.0005287), (0.01742, -0.01725, 0.0005287), (-0.01694, 0.01725, 0.0005287), (-0.01694, -0.01725, 0.0005287), (-0.0171, 0.01725, 0.0005287), (-0.01711, 0.01725, 0.0005287), (-0.0171, -0.01725, 0.0005287), (-0.01711, -0.01725, 0.0005287), (0.01774, 0.01725, 0.000292), (0.01774, 0.01725, 6.998e-05), (0.01774, -0.01725, 0.000292), (0.01774, -0.01725, 6.998e-05), (0.01774, -0.01725, -0.001221), (0.01774, 0.01725, -0.001221), (0.01774, 0.01674, -0.001221)], [], [(25, 7, 8), (34, 98, 100), (31, 30, 58), (36, 35, 63), (9, 8, 41), (25, 8, 9), (37, 0, 34), (19, 140, 142, 18), (34, 31, 32), (44, 10, 43), (41, 40, 53), (9, 41, 42), (2, 1, 16), (1, 34, 0), (46, 18, 132, 133), (17, 65, 62), (38, 57, 56), (55, 56, 28), (28, 29, 5), (21, 22, 11), (7, 6, 40), (2, 16, 15), (57, 28, 56), (11, 23, 10), (45, 149, 150), (16, 0, 17), (45, 150, 152), (57, 29, 28), (36, 64, 65), (58, 59, 31), (40, 41, 8), (28, 27, 55), (14, 59, 58), (30, 29, 58), (65, 17, 0), (17, 62, 16), (0, 113, 79), (22, 21, 49), (42, 43, 9), (23, 22, 50), (3, 2, 15), (24, 23, 51), (4, 3, 14), (25, 24, 52), (5, 4, 13), (26, 25, 53), (6, 5, 38), (27, 26, 54), (49, 21, 20), (45, 152, 151, 12), (28, 6, 27), (1, 2, 34), (15, 16, 62), (14, 15, 59), (11, 44, 12), (46, 133, 130), (33, 61, 62), (7, 26, 27), (44, 11, 10), (37, 35, 36), (19, 18, 47), (59, 60, 31), (36, 104, 92), (37, 34, 35), (41, 53, 42), (34, 2, 31), (6, 39, 40), (30, 3, 4), (10, 24, 9), (29, 30, 4), (5, 29, 4), (21, 11, 12), (7, 27, 6), (25, 9, 24), (23, 11, 22), (10, 9, 43), (49, 20, 48), (60, 32, 31), (18, 46, 47), (24, 10, 23), (6, 28, 5), (55, 54, 40), (51, 44, 43), (7, 25, 26), (19, 138, 140), (29, 57, 58), (64, 63, 65), (40, 8, 7), (12, 44, 45), (47, 46, 144, 141), (34, 32, 33), (3, 31, 2), (13, 57, 38), (14, 58, 13), (39, 38, 56), (61, 33, 32), (62, 65, 63), (15, 62, 59), (62, 60, 59), (56, 55, 39), (40, 54, 53), (47, 20, 19), (57, 13, 58), (42, 53, 52), (42, 52, 43), (43, 52, 51), (50, 44, 51), (44, 49, 45), (16, 1, 0), (46, 130, 131, 145, 144), (49, 148, 149, 45), (47, 141, 139), (109, 107, 63), (40, 39, 55), (36, 63, 64), (3, 30, 31), (47, 48, 20), (22, 49, 50), (23, 50, 51), (3, 15, 14), (24, 51, 52), (4, 14, 13), (25, 52, 53), (5, 13, 38), (26, 53, 54), (6, 38, 39), (27, 54, 55), (62, 61, 60), (33, 62, 34), (44, 50, 49), (61, 32, 60), (105, 92, 104), (109, 66, 108), (67, 110, 66), (116, 113, 117), (88, 95, 94), (92, 89, 88), (68, 71, 69), (83, 84, 85), (102, 125, 103), (85, 96, 97), (70, 73, 71), (118, 91, 90), (115, 86, 87), (90, 127, 126), (107, 108, 106), (100, 99, 101), (124, 117, 125), (121, 106, 120), (80, 114, 115), (75, 76, 77), (128, 69, 129), (94, 123, 122), (113, 78, 79), (111, 104, 110), (87, 82, 83), (72, 101, 73), (96, 120, 97), (79, 74, 75), (98, 103, 99), (77, 80, 81), (62, 80, 76), (91, 119, 35), (34, 62, 112), (62, 76, 74), (62, 74, 78), (91, 35, 127), (35, 34, 68), (127, 35, 128), (128, 35, 68), (62, 78, 112), (34, 112, 116), (34, 116, 124), (70, 68, 34), (72, 70, 34), (34, 124, 102), (34, 102, 98), (100, 72, 34), (0, 37, 73), (37, 129, 69), (85, 97, 65), (37, 69, 71), (37, 71, 73), (83, 85, 65), (87, 83, 65), (0, 73, 101), (115, 87, 65), (81, 115, 65), (0, 101, 99), (0, 99, 103), (77, 81, 65), (75, 77, 65), (0, 103, 125), (0, 125, 117), (75, 65, 0), (79, 75, 0), (0, 117, 113), (129, 37, 126), (37, 36, 90), (126, 37, 90), (65, 97, 120), (65, 120, 106), (65, 106, 108), (65, 108, 66), (118, 90, 36), (122, 118, 36), (36, 65, 110), (65, 66, 110), (94, 122, 36), (88, 94, 36), (36, 110, 104), (92, 88, 36), (35, 119, 123), (35, 123, 95), (114, 80, 62), (86, 114, 62), (63, 35, 93), (35, 95, 89), (35, 89, 93), (86, 62, 82), (62, 63, 84), (82, 62, 84), (63, 93, 105), (96, 84, 63), (63, 105, 111), (63, 111, 67), (121, 96, 63), (107, 121, 63), (63, 67, 109), (105, 93, 92), (109, 67, 66), (67, 111, 110), (116, 112, 113), (88, 89, 95), (92, 93, 89), (118, 122, 123), (123, 119, 118), (68, 70, 71), (83, 82, 84), (102, 124, 125), (85, 84, 96), (70, 72, 73), (118, 119, 91), (115, 114, 86), (90, 91, 127), (107, 109, 108), (100, 98, 99), (124, 116, 117), (121, 107, 106), (115, 81, 80), (75, 74, 76), (128, 68, 69), (94, 95, 123), (113, 112, 78), (111, 105, 104), (87, 86, 82), (72, 100, 101), (129, 126, 127), (127, 128, 129), (96, 121, 120), (79, 78, 74), (98, 102, 103), (77, 76, 80), (134, 136, 137, 139, 141, 144, 145, 143, 142, 140, 138, 135), (136, 134, 146, 147, 151, 152, 150, 149, 148), (135, 138, 19, 20), (151, 147, 12), (142, 143, 132, 18), (146, 134, 135, 20, 21), (137, 136, 148, 49, 48), (143, 145, 131, 130, 133, 132), (147, 146, 21, 12), (139, 137, 48, 47)])
me_cupath4519_003.use_remesh_preserve_volume = False
me_cupath4519_003.use_remesh_preserve_attributes = False
me_cupath4519_003.use_mirror_vertex_groups = False
me_cupath4519_003.update()
me_cube = bpy.data.meshes.new('Cube')
me_cube.from_pydata([(-1000.0, -1000.0, -1000.0), (-1000.0, -1000.0, 1000.0), (-1000.0, 1000.0, -1000.0), (-1000.0, 1000.0, 1000.0), (1000.0, -1000.0, -1000.0), (1000.0, -1000.0, 1000.0), (1000.0, 1000.0, -1000.0), (1000.0, 1000.0, 1000.0)], [], [(0, 1, 3, 2), (2, 3, 7, 6), (6, 7, 5, 4), (4, 5, 1, 0), (2, 6, 4, 0), (7, 3, 1, 5)])
me_cube.use_remesh_preserve_volume = False
me_cube.use_remesh_preserve_attributes = False
me_cube.use_mirror_vertex_groups = False
me_cube.update()
me_cupath4519_002 = bpy.data.meshes.new('CUpath4519.002')
me_cupath4519_002.from_pydata([(-0.02341, 0.01725, -0.002075), (-0.03024, 0.01725, -0.003427), (-0.03775, 0.01725, -0.005398), (-0.04179, 0.01725, -0.006657), (-0.04603, 0.01725, -0.008121), (-0.05048, 0.01725, -0.009807), (-0.06523, 0.01725, -0.01636), (-0.07049, 0.01725, -0.01888), (-0.07546, 0.01725, -0.02112), (-0.08881, 0.01725, -0.02634), (-0.1036, 0.01725, -0.03041), (-0.1132, 0.01725, -0.03185), (-0.1132, 0.01725, -0.01596), (-0.1478, 0.01725, -0.01596), (-0.1478, 0.01725, -0.0003929), (-0.1132, 0.01725, -0.0003929), (-0.1132, 0.01725, -0.0002531), (-0.1132, 0.01725, -4.092e-05), (-0.1132, 0.01725, 0.0001209), (-0.1132, 0.01725, 0.000243), (-0.1132, 0.01725, 0.0003744), (-0.1132, 0.01725, 0.000514), (-0.1132, 0.01725, 0.0006608), (-0.1069, 0.01725, 0.00149), (-0.1036, 0.01725, 0.002101), (-0.08887, 0.01725, 0.006214), (-0.07053, 0.01725, 0.01376), (-0.06522, 0.01725, 0.0163), (-0.05734, 0.01725, 0.02), (-0.05002, 0.01725, 0.02311), (-0.04324, 0.01725, 0.02567), (-0.03695, 0.01725, 0.02774), (-0.03111, 0.01725, 0.02936), (-0.02065, 0.01725, 0.03146), (-0.01155, 0.01725, 0.03238), (0.0002253, 0.01725, 0.03243), (-0.02341, -0.01725, -0.002075), (-0.03024, -0.01725, -0.003427), (-0.03775, -0.01725, -0.005398), (-0.04179, -0.01725, -0.006657), (-0.04603, -0.01725, -0.008121), (-0.05048, -0.01725, -0.009807), (-0.06523, -0.01725, -0.01636), (-0.07049, -0.01725, -0.01888), (-0.08881, -0.01725, -0.02634), (-0.09279, -0.01725, -0.02763), (-0.1036, -0.01725, -0.03041), (-0.1132, -0.01725, -0.03185), (-0.1132, -0.01725, -0.01596), (-0.1478, -0.01725, -0.01596), (-0.1478, -0.01725, -0.0003929), (-0.1132, -0.01725, -0.0003929), (-0.1132, -0.01725, -0.0002531), (-0.1132, -0.01725, -4.092e-05), (-0.1132, -0.01725, 0.0001209), (-0.1132, -0.01725, 0.000243), (-0.1132, -0.01725, 0.0003744), (-0.1132, -0.01725, 0.000514), (-0.1132, -0.01725, 0.0006608), (-0.1036, -0.01725, 0.002101), (-0.1002, -0.01725, 0.002862), (-0.08887, -0.01725, 0.006214), (-0.07053, -0.01725, 0.01376), (-0.06522, -0.01725, 0.0163), (-0.05734, -0.01725, 0.02), (-0.05002, -0.01725, 0.02311), (-0.04324, -0.01725, 0.02567), (-0.03695, -0.01725, 0.02774), (-0.03111, -0.01725, 0.02936), (-0.02065, -0.01725, 0.03146), (-0.01155, -0.01725, 0.03238), (0.0002253, -0.01725, 0.03243), (-0.1265, -0.002778, -0.0003929), (-0.1265, -0.002778, -0.01596), (-0.1307, 0.005, -0.01596), (-0.1307, 0.005, -0.0003929), (-0.1317, 0.004904, -0.01596), (-0.1317, 0.004904, -0.0003929), (-0.1326, 0.004619, -0.01596), (-0.1326, 0.004619, -0.0003929), (-0.1353, -0.001913, -0.01596), (-0.1353, -0.001913, -0.0003929), (-0.1349, -0.002778, -0.01596), (-0.1349, -0.002778, -0.0003929), (-0.1356, -0.0009754, -0.01596), (-0.1356, -0.0009754, -0.0003929), (-0.1341, -0.00363, -0.0003929), (-0.1342, -0.003536, -0.01596), (-0.1342, -0.003536, -0.0003929), (-0.1317, -0.004904, -0.0003929), (-0.1317, -0.004904, -0.01596), (-0.1307, -0.005, -0.0003929), (-0.1307, -0.005, -0.01596), (-0.1326, -0.004619, -0.0003929), (-0.1326, -0.004619, -0.01596), (-0.1258, 0.0009755, -0.0003929), (-0.1258, 0.0009755, -0.01596), (-0.1279, 0.004157, -0.01596), (-0.1279, 0.004157, -0.0003929), (-0.1257, 1.437e-08, -0.0003929), (-0.1257, 1.437e-08, -0.01596), (-0.1261, 0.001913, -0.0003929), (-0.1261, 0.001913, -0.01596), (-0.1297, -0.004904, -0.0003929), (-0.1297, -0.004904, -0.01596), (-0.1342, 0.003536, -0.01596), (-0.1341, 0.00363, -0.01596), (-0.1342, 0.003536, -0.0003929), (-0.1335, 0.004157, -0.01596), (-0.1335, 0.004157, -0.0003929), (-0.1349, 0.002778, -0.01596), (-0.1349, 0.002778, -0.0003929), (-0.1258, -0.0009754, -0.0003929), (-0.1258, -0.0009754, -0.01596), (-0.1279, -0.004157, -0.0003929), (-0.1279, -0.004157, -0.01596), (-0.1272, -0.003536, -0.0003929), (-0.1272, -0.003536, -0.01596), (-0.1261, -0.001913, -0.0003929), (-0.1261, -0.001913, -0.01596), (-0.1271, -0.003405, -0.01596), (-0.1357, 1.882e-08, -0.01596), (-0.1357, 1.882e-08, -0.0003929), (-0.1335, -0.004157, -0.0003929), (-0.1335, -0.004157, -0.01596), (-0.1356, 0.0009755, -0.01596), (-0.1356, 0.0009755, -0.0003929), (-0.127, 0.003393, -0.0003926), (-0.1272, 0.003536, -0.01596), (-0.1272, 0.003536, -0.0003929), (-0.1288, -0.004619, -0.0003929), (-0.1288, -0.004619, -0.01596), (-0.1265, 0.002778, -0.0003929), (-0.1265, 0.002778, -0.01596), (-0.1353, 0.001913, -0.01596), (-0.1353, 0.001913, -0.0003929), (-0.1288, 0.004619, -0.01596), (-0.1288, 0.004619, -0.0003929), (-0.1297, 0.004904, -0.01596), (-0.1297, 0.004904, -0.0003929), (0.01759, -0.01725, 0.01576), (0.01759, 0.01725, 0.03126), (0.01759, -0.01725, 0.03126), (0.01759, 0.01144, 0.03126), (0.01759, 0.01725, 0.0005287), (0.01742, 0.01725, 0.0005287), (0.01742, -0.01725, 0.0005287), (0.01759, -0.01725, 0.0005287), (-0.01694, -0.01725, 0.0005287), (-0.01694, 0.01725, 0.0005287), (-0.0171, -0.01725, 0.0005287), (-0.0171, 0.01725, 0.0005287), (-0.01722, -0.01725, 0.0005287), (-0.01722, 0.01725, 0.0005287), (-0.01726, 0.01725, 0.0005287), (-0.01726, -0.01725, 0.0005287), (-0.01726, 0.01725, 0.0002926), (-0.01726, -0.01725, 0.0002926), (-0.01726, -0.01725, 7.015e-05), (-0.01726, 0.01725, 7.014e-05), (-0.01726, 0.01725, -0.001221), (-0.01726, -0.01675, -0.001221), (-0.01726, -0.01725, -0.001221)], [], [(41, 6, 5), (41, 42, 6), (39, 4, 3), (55, 22, 21), (10, 9, 45), (35, 149, 151, 34), (39, 3, 2), (4, 5, 28), (70, 34, 33), (47, 10, 46), (46, 10, 45), (55, 57, 22), (0, 1, 31), (8, 24, 25), (27, 26, 62), (59, 24, 23), (28, 27, 63), (7, 6, 42), (29, 28, 64), (1, 38, 2), (30, 29, 65), (31, 30, 66), (32, 31, 67), (16, 54, 55), (0, 160, 161), (33, 34, 151, 153), (0, 31, 32), (55, 21, 20), (59, 23, 58), (51, 52, 15), (24, 59, 60), (57, 58, 22), (69, 32, 68), (17, 16, 55), (18, 17, 55), (12, 11, 47), (12, 128, 97), (39, 40, 4), (14, 13, 49), (14, 107, 109), (55, 19, 18), (1, 37, 38), (6, 7, 25), (37, 0, 36), (62, 25, 61), (9, 15, 8), (52, 51, 59), (70, 33, 69), (44, 45, 9), (54, 53, 59), (2, 30, 1), (4, 40, 41), (41, 63, 62), (35, 34, 71), (61, 60, 44), (55, 56, 57), (69, 33, 32), (0, 159, 160), (27, 5, 26), (2, 29, 30), (8, 23, 24), (34, 70, 71), (4, 28, 3), (35, 145, 149), (31, 1, 30), (2, 3, 29), (60, 25, 24), (29, 3, 28), (0, 32, 156, 159), (28, 5, 27), (51, 48, 59), (37, 1, 0), (52, 53, 54), (42, 62, 61), (8, 15, 23), (44, 43, 61), (71, 70, 150, 148), (14, 15, 13), (9, 12, 15), (15, 12, 13), (18, 19, 23), (10, 12, 9), (36, 68, 67), (60, 61, 25), (5, 4, 41), (15, 52, 54), (48, 47, 46), (66, 38, 37), (71, 143, 141, 35), (47, 11, 10), (64, 40, 39), (62, 26, 25), (22, 58, 23), (20, 19, 55), (42, 41, 62), (70, 69, 152, 150), (36, 67, 37), (65, 38, 66), (63, 41, 64), (66, 37, 67), (15, 54, 16), (64, 39, 65), (71, 148, 146), (44, 8, 43), (59, 56, 55), (42, 61, 43), (2, 38, 39), (65, 39, 38), (25, 26, 6), (45, 44, 60), (48, 60, 59), (59, 58, 57), (48, 51, 49), (48, 46, 45), (59, 57, 56), (53, 52, 59), (49, 51, 50), (60, 48, 45), (54, 59, 55), (23, 16, 17), (44, 9, 8), (19, 20, 23), (10, 11, 12), (21, 22, 23), (68, 157, 155, 152, 69), (27, 62, 63), (28, 63, 64), (7, 42, 43), (29, 64, 65), (30, 65, 66), (31, 66, 67), (32, 67, 68), (8, 25, 7), (23, 17, 18), (20, 21, 23), (64, 41, 40), (71, 142, 143), (12, 47, 48), (87, 124, 49), (14, 49, 50), (116, 114, 51), (5, 6, 26), (23, 15, 16), (7, 43, 8), (112, 100, 113), (72, 73, 120), (72, 119, 73), (126, 121, 125), (95, 102, 96), (99, 96, 100), (127, 129, 128), (75, 76, 74), (89, 92, 90), (111, 134, 110), (91, 104, 92), (76, 79, 78), (129, 97, 128), (123, 94, 124), (98, 136, 97), (114, 117, 115), (107, 105, 106), (135, 125, 134), (130, 115, 131), (86, 123, 124), (81, 82, 80), (139, 74, 138), (101, 133, 102), (122, 84, 121), (118, 113, 119), (93, 90, 94), (79, 108, 78), (137, 138, 136), (103, 131, 104), (85, 80, 84), (107, 110, 105), (83, 87, 82), (48, 120, 73), (48, 73, 119), (108, 106, 13), (78, 108, 13), (12, 48, 100), (48, 119, 113), (48, 113, 100), (78, 13, 76), (13, 12, 74), (76, 13, 74), (12, 100, 96), (138, 74, 12), (12, 96, 102), (12, 102, 133), (136, 138, 12), (97, 136, 12), (12, 133, 128), (50, 86, 88), (50, 88, 83), (129, 127, 15), (98, 129, 15), (14, 50, 122), (50, 83, 81), (50, 81, 85), (98, 15, 137), (15, 14, 75), (137, 15, 139), (139, 15, 75), (50, 85, 122), (14, 122, 126), (14, 126, 135), (77, 75, 14), (79, 77, 14), (14, 135, 111), (14, 111, 107), (109, 79, 14), (13, 106, 105), (13, 105, 110), (117, 120, 48), (115, 117, 48), (49, 13, 121), (13, 110, 134), (13, 134, 125), (115, 48, 131), (48, 49, 92), (131, 48, 104), (104, 48, 92), (13, 125, 121), (49, 121, 84), (49, 84, 80), (90, 92, 49), (94, 90, 49), (49, 80, 82), (49, 82, 87), (124, 94, 49), (15, 127, 132), (15, 132, 101), (123, 86, 50), (93, 123, 50), (51, 15, 99), (15, 101, 95), (15, 95, 99), (93, 50, 89), (50, 51, 91), (89, 50, 91), (51, 99, 112), (103, 91, 51), (51, 112, 118), (51, 118, 72), (130, 103, 51), (114, 130, 51), (51, 72, 116), (112, 99, 100), (120, 117, 116), (116, 72, 120), (72, 118, 119), (126, 122, 121), (95, 101, 102), (99, 95, 96), (128, 133, 132), (132, 127, 128), (75, 77, 76), (89, 91, 92), (111, 135, 134), (91, 103, 104), (76, 77, 79), (129, 98, 97), (123, 93, 94), (98, 137, 136), (114, 116, 117), (106, 108, 109), (109, 107, 106), (135, 126, 125), (130, 114, 115), (124, 87, 86), (87, 88, 86), (81, 83, 82), (139, 75, 74), (101, 132, 133), (122, 85, 84), (118, 112, 113), (93, 89, 90), (79, 109, 108), (137, 139, 138), (103, 130, 131), (85, 81, 80), (107, 111, 110), (83, 88, 87), (141, 144, 145, 35), (140, 147, 144, 141, 143, 142), (155, 154, 153, 151, 149, 145, 144, 147, 146, 148, 150, 152), (158, 157, 68, 36), (161, 162, 36, 0), (146, 147, 140, 142, 71), (153, 154, 156, 32, 33), (154, 155, 157, 158, 162, 161, 160, 159, 156), (162, 158, 36)])
me_cupath4519_002.use_remesh_preserve_volume = False
me_cupath4519_002.use_remesh_preserve_attributes = False
me_cupath4519_002.use_mirror_vertex_groups = False
me_cupath4519_002.update()
me_cupath4519 = bpy.data.meshes.new('CUpath4519')
me_cupath4519.from_pydata([(0.118, 0.01725, -0.0322), (0.104, 0.01725, -0.03043), (0.09323, 0.01725, -0.02767), (0.0872, 0.01725, -0.02565), (0.08065, 0.01725, -0.02313), (0.07349, 0.01725, -0.02005), (0.06567, 0.01725, -0.01636), (0.05097, 0.01725, -0.009824), (0.04652, 0.01725, -0.008138), (0.04228, 0.01725, -0.006672), (0.03824, 0.01725, -0.00541), (0.03071, 0.01725, -0.003431), (0.02388, 0.01725, -0.002074), (-0.02341, 0.01725, -0.002075), (-0.03024, 0.01725, -0.003427), (-0.03775, 0.01725, -0.005398), (-0.04179, 0.01725, -0.006657), (-0.04603, 0.01725, -0.008121), (-0.05048, 0.01725, -0.009807), (-0.06523, 0.01725, -0.01636), (-0.07049, 0.01725, -0.01888), (-0.07546, 0.01725, -0.02112), (-0.08881, 0.01725, -0.02634), (-0.1036, 0.01725, -0.03041), (-0.1132, 0.01725, -0.03185), (0.08065, -0.01725, -0.02313), (0.0872, -0.01725, -0.02565), (0.09323, -0.01725, -0.02767), (0.104, -0.01725, -0.03043), (0.118, -0.01725, -0.0322), (-0.1132, 0.01725, -0.01596), (-0.1478, 0.01725, -0.01596), (-0.1478, 0.01725, -0.0003929), (-0.1132, 0.01725, -0.0003929), (-0.1132, 0.01725, -0.0002531), (-0.1132, 0.01725, -4.092e-05), (-0.1132, 0.01725, 0.0001209), (-0.1132, 0.01725, 0.000243), (-0.1132, 0.01725, 0.0003744), (-0.1132, 0.01725, 0.000514), (-0.1132, 0.01725, 0.0006608), (-0.1069, 0.01725, 0.00149), (-0.1036, 0.01725, 0.002101), (-0.08887, 0.01725, 0.006214), (-0.07053, 0.01725, 0.01376), (-0.06522, 0.01725, 0.0163), (-0.05734, 0.01725, 0.02), (-0.05002, 0.01725, 0.02311), (-0.04324, 0.01725, 0.02567), (-0.03695, 0.01725, 0.02774), (-0.03111, 0.01725, 0.02936), (-0.02065, 0.01725, 0.03146), (-0.01155, 0.01725, 0.03238), (0.0002253, 0.01725, 0.03243), (0.0211, 0.01725, 0.03103), (0.03156, 0.01725, 0.02905), (0.0374, 0.01725, 0.02751), (0.04369, 0.01725, 0.02553), (0.05047, 0.01725, 0.02304), (0.05779, 0.01725, 0.01998), (0.06567, 0.01725, 0.0163), (0.07099, 0.01725, 0.01375), (0.08061, 0.01725, 0.009472), (0.08908, 0.01725, 0.006189), (0.09295, 0.01725, 0.00488), (0.1001, 0.01725, 0.002845), (0.1035, 0.01725, 0.002087), (0.1129, 0.01725, 0.0006606), (0.1129, 0.01725, -0.01618), (0.1475, 0.01725, -0.01618), (0.1475, 0.01725, -0.03189), (0.1311, 0.01725, -0.03249), (0.07349, -0.01725, -0.02005), (0.06567, -0.01725, -0.01636), (0.05097, -0.01725, -0.009824), (0.04652, -0.01725, -0.008138), (0.04228, -0.01725, -0.006672), (0.03824, -0.01725, -0.00541), (0.03071, -0.01725, -0.003431), (0.02388, -0.01725, -0.002074), (-0.02341, -0.01725, -0.002075), (-0.03024, -0.01725, -0.003427), (-0.03775, -0.01725, -0.005398), (-0.04179, -0.01725, -0.006657), (-0.04603, -0.01725, -0.008121), (-0.05048, -0.01725, -0.009807), (-0.06523, -0.01725, -0.01636), (-0.07049, -0.01725, -0.01888), (-0.08881, -0.01725, -0.02634), (-0.09279, -0.01725, -0.02763), (-0.1036, -0.01725, -0.03041), (-0.1132, -0.01725, -0.03185), (-0.1132, -0.01725, -0.01596), (-0.1478, -0.01725, -0.01596), (-0.1478, -0.01725, -0.0003929), (-0.1132, -0.01725, -0.0003929), (-0.1132, -0.01725, -0.0002531), (-0.1132, -0.01725, -4.092e-05), (-0.1132, -0.01725, 0.0001209), (-0.1132, -0.01725, 0.000243), (-0.1132, -0.01725, 0.0003744), (-0.1132, -0.01725, 0.000514), (-0.1132, -0.01725, 0.0006608), (-0.1036, -0.01725, 0.002101), (-0.1002, -0.01725, 0.002862), (-0.08887, -0.01725, 0.006214), (-0.07053, -0.01725, 0.01376), (-0.06522, -0.01725, 0.0163), (-0.05734, -0.01725, 0.02), (-0.05002, -0.01725, 0.02311), (-0.04324, -0.01725, 0.02567), (-0.03695, -0.01725, 0.02774), (-0.03111, -0.01725, 0.02936), (-0.02065, -0.01725, 0.03146), (-0.01155, -0.01725, 0.03238), (0.0002253, -0.01725, 0.03243), (0.0211, -0.01725, 0.03103), (0.03156, -0.01725, 0.02905), (0.0374, -0.01725, 0.02751), (0.04369, -0.01725, 0.02553), (0.05047, -0.01725, 0.02304), (0.05779, -0.01725, 0.01998), (0.06567, -0.01725, 0.0163), (0.07099, -0.01725, 0.01375), (0.08061, -0.01725, 0.009472), (0.08908, -0.01725, 0.006189), (0.09295, -0.01725, 0.00488), (0.1001, -0.01725, 0.002845), (0.1035, -0.01725, 0.002087), (0.1129, -0.01725, 0.0006606), (0.1129, -0.01725, -0.01618), (0.1475, -0.01725, -0.01618), (0.1475, -0.01725, -0.03189), (0.1311, -0.01725, -0.03249), (0.1342, -0.002778, -0.03238), (0.1342, -0.002778, -0.01618), (0.1301, 0.005, -0.01618), (0.1301, 0.005, -0.03247), (0.1291, 0.004904, -0.01618), (0.1291, 0.004904, -0.03245), (0.1282, 0.004619, -0.01618), (0.1282, 0.004619, -0.03243), (0.1255, -0.001913, -0.01618), (0.1255, -0.001913, -0.03237), (0.1259, -0.002778, -0.01618), (0.1259, -0.002778, -0.03238), (0.1252, -0.0009754, -0.01618), (0.1252, -0.0009754, -0.03236), (0.1265, -0.003536, -0.01618), (0.1265, -0.003536, -0.03239), (0.1291, -0.004904, -0.01618), (0.1291, -0.004904, -0.03245), (0.1301, -0.005, -0.01618), (0.1301, -0.005, -0.03247), (0.1282, -0.004619, -0.01618), (0.1282, -0.004619, -0.03243), (0.135, 0.0009755, -0.03235), (0.135, 0.0009755, -0.01618), (0.1328, 0.004157, -0.03243), (0.1328, 0.004157, -0.01618), (0.1351, 1.437e-08, -0.03235), (0.1351, 1.437e-08, -0.01618), (0.1347, 0.001913, -0.03236), (0.1347, 0.001913, -0.01618), (0.131, -0.004904, -0.01618), (0.131, -0.004904, -0.03249), (0.1265, 0.003536, -0.01618), (0.1265, 0.003536, -0.03239), (0.1273, 0.004157, -0.01618), (0.1273, 0.004157, -0.03241), (0.1259, 0.002778, -0.01618), (0.1259, 0.002778, -0.03238), (0.135, -0.0009754, -0.03235), (0.135, -0.0009754, -0.01618), (0.1328, -0.004157, -0.03243), (0.1328, -0.004157, -0.01618), (0.1336, -0.003536, -0.0324), (0.1336, -0.003536, -0.01618), (0.1347, -0.001913, -0.03236), (0.1347, -0.001913, -0.01618), (0.1251, 1.882e-08, -0.01618), (0.1251, 1.882e-08, -0.03236), (0.1273, -0.004157, -0.01618), (0.1273, -0.004157, -0.03241), (0.1252, 0.0009755, -0.01618), (0.1252, 0.0009755, -0.03236), (0.1336, 0.003536, -0.0324), (0.1336, 0.003536, -0.01618), (0.132, -0.004619, -0.03246), (0.132, -0.004619, -0.01618), (0.1342, 0.002778, -0.03238), (0.1342, 0.002778, -0.01618), (0.1255, 0.001913, -0.01618), (0.1255, 0.001913, -0.03237), (0.132, 0.004619, -0.03246), (0.132, 0.004619, -0.01618), (0.131, 0.004904, -0.01618), (0.131, 0.004904, -0.03249), (-0.1265, -0.002778, -0.0003929), (-0.1265, -0.002778, -0.01596), (-0.1307, 0.005, -0.01596), (-0.1307, 0.005, -0.0003929), (-0.1317, 0.004904, -0.01596), (-0.1317, 0.004904, -0.0003929), (-0.1326, 0.004619, -0.01596), (-0.1326, 0.004619, -0.0003929), (-0.1353, -0.001913, -0.01596), (-0.1353, -0.001913, -0.0003929), (-0.1349, -0.002778, -0.01596), (-0.1349, -0.002778, -0.0003929), (-0.1356, -0.0009754, -0.01596), (-0.1356, -0.0009754, -0.0003929), (-0.1341, -0.00363, -0.0003929), (-0.1342, -0.003536, -0.01596), (-0.1342, -0.003536, -0.0003929), (-0.1317, -0.004904, -0.0003929), (-0.1317, -0.004904, -0.01596), (-0.1307, -0.005, -0.0003929), (-0.1307, -0.005, -0.01596), (-0.1326, -0.004619, -0.0003929), (-0.1326, -0.004619, -0.01596), (-0.1258, 0.0009755, -0.0003929), (-0.1258, 0.0009755, -0.01596), (-0.1279, 0.004157, -0.01596), (-0.1279, 0.004157, -0.0003929), (-0.1257, 1.437e-08, -0.0003929), (-0.1257, 1.437e-08, -0.01596), (-0.1261, 0.001913, -0.0003929), (-0.1261, 0.001913, -0.01596), (-0.1297, -0.004904, -0.0003929), (-0.1297, -0.004904, -0.01596), (-0.1342, 0.003536, -0.01596), (-0.1341, 0.00363, -0.01596), (-0.1342, 0.003536, -0.0003929), (-0.1335, 0.004157, -0.01596), (-0.1335, 0.004157, -0.0003929), (-0.1349, 0.002778, -0.01596), (-0.1349, 0.002778, -0.0003929), (-0.1258, -0.0009754, -0.0003929), (-0.1258, -0.0009754, -0.01596), (-0.1279, -0.004157, -0.0003929), (-0.1279, -0.004157, -0.01596), (-0.1272, -0.003536, -0.0003929), (-0.1272, -0.003536, -0.01596), (-0.1261, -0.001913, -0.0003929), (-0.1261, -0.001913, -0.01596), (-0.1271, -0.003405, -0.01596), (-0.1357, 1.882e-08, -0.01596), (-0.1357, 1.882e-08, -0.0003929), (-0.1335, -0.004157, -0.0003929), (-0.1335, -0.004157, -0.01596), (-0.1356, 0.0009755, -0.01596), (-0.1356, 0.0009755, -0.0003929), (-0.127, 0.003393, -0.0003926), (-0.1272, 0.003536, -0.01596), (-0.1272, 0.003536, -0.0003929), (-0.1288, -0.004619, -0.0003929), (-0.1288, -0.004619, -0.01596), (-0.1265, 0.002778, -0.0003929), (-0.1265, 0.002778, -0.01596), (-0.1353, 0.001913, -0.01596), (-0.1353, 0.001913, -0.0003929), (-0.1288, 0.004619, -0.01596), (-0.1288, 0.004619, -0.0003929), (-0.1297, 0.004904, -0.01596), (-0.1297, 0.004904, -0.0003929), (0.01774, 0.01725, 0.0005287), (0.01769, 0.01725, 0.0005287), (0.01774, -0.01725, 0.0005287), (0.01769, -0.01725, 0.0005287), (0.01742, 0.01725, 0.0005287), (0.01742, -0.01725, 0.0005287), (-0.01694, 0.01725, 0.0005287), (-0.01694, -0.01725, 0.0005287), (-0.0171, -0.01725, 0.0005287), (-0.0171, 0.01725, 0.0005287), (-0.01722, 0.01725, 0.0005287), (-0.01722, -0.01725, 0.0005287), (-0.01726, -0.01725, 0.0005287), (-0.01726, 0.01725, 0.0005287), (-0.01726, -0.01725, -0.001221), (-0.01726, -0.01675, -0.001221), (-0.01726, 0.01725, -0.001221), (-0.01726, -0.01725, 7.015e-05), (-0.01726, -0.01725, 0.0002926), (-0.01726, 0.01725, 0.0002926), (-0.01726, 0.01725, 7.015e-05), (0.01774, 0.01725, 0.000292), (0.01774, 0.01725, 6.998e-05), (0.01774, -0.01725, 0.000292), (0.01774, -0.01725, -0.001221), (0.01774, 0.01674, -0.001221), (0.01774, 0.01725, -0.001221), (0.01774, -0.01725, 6.998e-05)], [], [(59, 7, 8), (68, 166, 168), (65, 64, 126), (70, 69, 131), (85, 19, 18), (85, 86, 19), (9, 8, 75), (59, 8, 9), (71, 0, 68), (83, 17, 16), (99, 40, 39), (23, 22, 89), (53, 272, 275, 52), (68, 65, 66), (78, 10, 77), (75, 74, 121), (83, 16, 15), (9, 75, 76), (17, 18, 46), (2, 1, 28), (1, 68, 0), (114, 52, 51), (91, 23, 90), (90, 23, 89), (99, 101, 40), (29, 133, 130), (13, 14, 49), (72, 125, 124), (123, 124, 62), (62, 63, 5), (55, 56, 11), (7, 6, 74), (2, 28, 27), (21, 42, 43), (45, 44, 106), (103, 42, 41), (46, 45, 107), (20, 19, 86), (47, 46, 108), (14, 82, 15), (48, 47, 109), (125, 62, 124), (49, 48, 110), (11, 57, 10), (50, 49, 111), (34, 98, 99), (13, 282, 281), (51, 52, 275, 276), (13, 49, 50), (79, 293, 290), (28, 0, 29), (79, 290, 291), (99, 39, 38), (125, 63, 62), (103, 41, 102), (95, 96, 33), (70, 132, 133), (42, 103, 104), (101, 102, 40), (126, 127, 65), (74, 75, 8), (62, 61, 123), (26, 127, 126), (64, 63, 126), (113, 50, 112), (35, 34, 99), (133, 29, 0), (29, 130, 28), (0, 181, 147), (36, 35, 99), (56, 55, 117), (76, 77, 9), (57, 56, 118), (3, 2, 27), (58, 57, 119), (4, 3, 26), (59, 58, 120), (5, 4, 25), (60, 59, 121), (30, 24, 91), (6, 5, 72), (61, 60, 122), (30, 254, 223), (83, 84, 17), (32, 31, 93), (32, 233, 235), (99, 37, 36), (14, 81, 82), (19, 20, 43), (117, 55, 54), (81, 13, 80), (106, 43, 105), (22, 33, 21), (79, 291, 292, 12), (62, 6, 61), (1, 2, 68), (27, 28, 130), (96, 95, 103), (26, 27, 127), (11, 78, 12), (114, 51, 113), (67, 129, 130), (88, 89, 22), (7, 60, 61), (98, 97, 103), (78, 11, 10), (15, 48, 14), (17, 84, 85), (85, 107, 106), (71, 69, 70), (53, 52, 115), (127, 128, 65), (70, 172, 160), (105, 104, 88), (71, 68, 69), (75, 121, 76), (99, 100, 101), (68, 2, 65), (6, 73, 74), (113, 51, 50), (64, 3, 4), (10, 58, 9), (13, 286, 282), (63, 64, 4), (5, 63, 4), (55, 11, 12), (7, 61, 6), (59, 9, 58), (57, 11, 56), (10, 9, 77), (117, 54, 116), (128, 66, 65), (45, 18, 44), (15, 47, 48), (21, 41, 42), (52, 114, 115), (58, 10, 57), (6, 62, 5), (123, 122, 74), (119, 78, 77), (7, 59, 60), (17, 46, 16), (53, 270, 272), (49, 14, 48), (15, 16, 47), (104, 43, 42), (47, 16, 46), (63, 125, 126), (13, 50, 285, 286), (46, 18, 45), (95, 92, 103), (81, 14, 13), (132, 131, 133), (96, 97, 98), (86, 106, 105), (74, 8, 7), (21, 33, 41), (12, 78, 79), (88, 87, 105), (115, 114, 274, 273), (32, 33, 31), (22, 30, 33), (33, 30, 31), (68, 66, 67), (36, 37, 41), (23, 30, 22), (3, 65, 2), (80, 112, 111), (25, 125, 72), (104, 105, 43), (18, 17, 85), (26, 126, 25), (73, 72, 124), (33, 96, 98), (129, 67, 66), (130, 133, 131), (92, 91, 90), (27, 130, 127), (130, 128, 127), (124, 123, 73), (110, 82, 81), (74, 122, 121), (115, 54, 53), (125, 25, 126), (91, 24, 23), (76, 121, 120), (76, 120, 77), (108, 84, 83), (77, 120, 119), (118, 78, 119), (106, 44, 43), (78, 117, 79), (28, 1, 0), (40, 102, 41), (38, 37, 99), (86, 85, 106), (114, 113, 277, 274), (80, 111, 81), (109, 82, 110), (107, 85, 108), (110, 81, 111), (33, 98, 34), (117, 289, 293, 79), (108, 83, 109), (115, 273, 271), (88, 21, 87), (103, 100, 99), (86, 105, 87), (15, 82, 83), (109, 83, 82), (43, 44, 19), (89, 88, 104), (92, 104, 103), (103, 102, 101), (92, 95, 93), (92, 90, 89), (103, 101, 100), (97, 96, 103), (93, 95, 94), (104, 92, 89), (98, 103, 99), (177, 175, 131), (74, 73, 123), (70, 131, 132), (41, 34, 35), (88, 22, 21), (37, 38, 41), (23, 24, 30), (39, 40, 41), (112, 284, 278, 277, 113), (45, 106, 107), (46, 107, 108), (20, 86, 87), (47, 108, 109), (48, 109, 110), (49, 110, 111), (50, 111, 112), (21, 43, 20), (41, 35, 36), (3, 64, 65), (38, 39, 41), (108, 85, 84), (115, 116, 54), (56, 117, 118), (57, 118, 119), (3, 27, 26), (58, 119, 120), (4, 26, 25), (59, 120, 121), (5, 25, 72), (60, 121, 122), (30, 91, 92), (6, 72, 73), (61, 122, 123), (213, 250, 93), (32, 93, 94), (242, 240, 95), (18, 19, 44), (41, 33, 34), (20, 87, 21), (130, 129, 128), (67, 130, 68), (78, 118, 117), (129, 66, 128), (173, 160, 172), (177, 134, 176), (135, 178, 134), (184, 181, 185), (156, 163, 162), (160, 157, 156), (136, 139, 137), (151, 152, 153), (170, 193, 171), (153, 164, 165), (138, 141, 139), (186, 159, 158), (183, 154, 155), (158, 195, 194), (175, 176, 174), (168, 167, 169), (192, 185, 193), (189, 174, 188), (148, 182, 183), (143, 144, 145), (196, 137, 197), (162, 191, 190), (181, 146, 147), (179, 172, 178), (155, 150, 151), (140, 169, 141), (164, 188, 165), (147, 142, 143), (166, 171, 167), (145, 148, 149), (238, 226, 239), (198, 199, 246), (198, 245, 199), (252, 247, 251), (221, 228, 222), (225, 222, 226), (253, 255, 254), (201, 202, 200), (215, 218, 216), (237, 260, 236), (217, 230, 218), (202, 205, 204), (255, 223, 254), (249, 220, 250), (224, 262, 223), (240, 243, 241), (233, 231, 232), (261, 251, 260), (256, 241, 257), (212, 249, 250), (207, 208, 206), (265, 200, 264), (227, 259, 228), (248, 210, 247), (244, 239, 245), (219, 216, 220), (205, 234, 204), (263, 264, 262), (229, 257, 230), (211, 206, 210), (233, 236, 231), (209, 213, 208), (130, 148, 144), (159, 187, 69), (68, 130, 180), (130, 144, 142), (130, 142, 146), (159, 69, 195), (69, 68, 136), (195, 69, 196), (196, 69, 136), (130, 146, 180), (68, 180, 184), (68, 184, 192), (138, 136, 68), (140, 138, 68), (68, 192, 170), (68, 170, 166), (168, 140, 68), (0, 71, 141), (71, 197, 137), (153, 165, 133), (71, 137, 139), (71, 139, 141), (151, 153, 133), (155, 151, 133), (0, 141, 169), (183, 155, 133), (149, 183, 133), (0, 169, 167), (0, 167, 171), (145, 149, 133), (143, 145, 133), (0, 171, 193), (0, 193, 185), (143, 133, 0), (147, 143, 0), (0, 185, 181), (92, 246, 199), (92, 199, 245), (234, 232, 31), (204, 234, 31), (30, 92, 226), (92, 245, 239), (92, 239, 226), (204, 31, 202), (31, 30, 200), (202, 31, 200), (30, 226, 222), (264, 200, 30), (30, 222, 228), (30, 228, 259), (262, 264, 30), (223, 262, 30), (30, 259, 254), (94, 212, 214), (94, 214, 209), (255, 253, 33), (224, 255, 33), (32, 94, 248), (94, 209, 207), (94, 207, 211), (224, 33, 263), (33, 32, 201), (263, 33, 265), (265, 33, 201), (94, 211, 248), (32, 248, 252), (32, 252, 261), (203, 201, 32), (205, 203, 32), (32, 261, 237), (32, 237, 233), (235, 205, 32), (197, 71, 194), (71, 70, 158), (194, 71, 158), (133, 165, 188), (133, 188, 174), (133, 174, 176), (133, 176, 134), (186, 158, 70), (190, 186, 70), (70, 133, 178), (133, 134, 178), (162, 190, 70), (156, 162, 70), (70, 178, 172), (160, 156, 70), (69, 187, 191), (69, 191, 163), (182, 148, 130), (154, 182, 130), (131, 69, 161), (69, 163, 157), (69, 157, 161), (154, 130, 150), (130, 131, 152), (150, 130, 152), (131, 161, 173), (164, 152, 131), (131, 173, 179), (131, 179, 135), (189, 164, 131), (175, 189, 131), (131, 135, 177), (31, 232, 231), (31, 231, 236), (243, 246, 92), (241, 243, 92), (93, 31, 247), (31, 236, 260), (31, 260, 251), (241, 92, 257), (92, 93, 218), (257, 92, 230), (230, 92, 218), (31, 251, 247), (93, 247, 210), (93, 210, 206), (216, 218, 93), (220, 216, 93), (93, 206, 208), (93, 208, 213), (250, 220, 93), (33, 253, 258), (33, 258, 227), (249, 212, 94), (219, 249, 94), (95, 33, 225), (33, 227, 221), (33, 221, 225), (219, 94, 215), (94, 95, 217), (215, 94, 217), (95, 225, 238), (229, 217, 95), (95, 238, 244), (95, 244, 198), (256, 229, 95), (240, 256, 95), (95, 198, 242), (173, 161, 160), (177, 135, 134), (135, 179, 178), (184, 180, 181), (156, 157, 163), (160, 161, 157), (186, 190, 191), (191, 187, 186), (136, 138, 139), (151, 150, 152), (170, 192, 193), (153, 152, 164), (138, 140, 141), (186, 187, 159), (183, 182, 154), (158, 159, 195), (175, 177, 176), (168, 166, 167), (192, 184, 185), (189, 175, 174), (183, 149, 148), (143, 142, 144), (196, 136, 137), (162, 163, 191), (181, 180, 146), (179, 173, 172), (155, 154, 150), (140, 168, 169), (197, 194, 195), (195, 196, 197), (164, 189, 188), (147, 146, 142), (166, 170, 171), (145, 144, 148), (238, 225, 226), (246, 243, 242), (242, 198, 246), (198, 244, 245), (252, 248, 247), (221, 227, 228), (225, 221, 222), (254, 259, 258), (258, 253, 254), (201, 203, 202), (215, 217, 218), (237, 261, 260), (217, 229, 230), (202, 203, 205), (255, 224, 223), (249, 219, 220), (224, 263, 262), (240, 242, 243), (232, 234, 235), (235, 233, 232), (261, 252, 251), (256, 240, 241), (250, 213, 212), (213, 214, 212), (207, 209, 208), (265, 201, 200), (227, 258, 259), (248, 211, 210), (244, 238, 239), (219, 215, 216), (205, 235, 234), (263, 265, 264), (229, 256, 257), (211, 207, 206), (233, 237, 236), (209, 214, 213), (287, 266, 267, 54, 55), (268, 266, 287, 288, 292, 291, 290, 293, 289), (266, 268, 269, 271, 273, 274, 277, 278, 279, 276, 275, 272, 270, 267), (281, 280, 80, 13), (269, 268, 289, 117, 116), (292, 288, 12), (279, 278, 284, 283, 280, 281, 282, 286, 285), (276, 279, 285, 50, 51), (280, 283, 80), (267, 270, 53, 54), (271, 269, 116, 115), (283, 284, 112, 80), (288, 287, 55, 12)])
me_cupath4519.use_remesh_preserve_volume = False
me_cupath4519.use_remesh_preserve_attributes = False
me_cupath4519.use_mirror_vertex_groups = False
me_cupath4519.update()

# ---- objects
ob_build_tmplt_mltimch = bpy.data.objects.new('build_tmplt_mltimch', me_cube_008)
ob_pin_whole_tmplt_mltimch = bpy.data.objects.new('pin_whole_tmplt_mltimch', me_cube_007)
ob_pin_whole_tmplt_manual = bpy.data.objects.new('pin_whole_tmplt_manual', me_cube_006)
ob_pin_mi_yp = bpy.data.objects.new('Pin_mi_yp', me_cylinder_009)
ob_pin_btm_yp = bpy.data.objects.new('Pin_btm_yp', me_cylinder_008)
ob_pin_top_yp = bpy.data.objects.new('Pin_top_yp', me_cylinder_007)
ob_pin_top_ym = bpy.data.objects.new('Pin_top_ym', me_cylinder_006)
ob_pin_btm_ym = bpy.data.objects.new('Pin_btm_ym', me_cylinder_005)
ob_pin_mid_ym = bpy.data.objects.new('Pin_mid_ym', me_cylinder_004)
ob_pin_mid = bpy.data.objects.new('Pin_mid', me_cylinder_002)
ob_pin_btm = bpy.data.objects.new('Pin_btm', me_cylinder_001)
ob_pin_top = bpy.data.objects.new('Pin_top', me_cylinder)
ob_cw_seg_v4s_end_btm = bpy.data.objects.new('CW_Seg_v4s_end_btm', me_cupath4519_003)
ob_cutter = bpy.data.objects.new('Cutter', me_cube)
ob_cw_seg_v4s_end_top = bpy.data.objects.new('CW_Seg_v4s_end_top', me_cupath4519_002)
ob_cw_seg_v3sn = bpy.data.objects.new('CW_Seg_v3sn', me_cupath4519)
ob_lamp = bpy.data.objects.new('Lamp', light_lamp)
ob_camera = bpy.data.objects.new('Camera', cam_camera)

# ---- transforms, parenting, visibility, modifiers, constraints
ob_build_tmplt_mltimch.location = (0.0, 0.0, -4.794)
ob_build_tmplt_mltimch.scale = (0.055, 0.0775, 0.0025)
ob_build_tmplt_mltimch.lineart.crease_threshold = 0.0
ob_pin_whole_tmplt_mltimch.location = (0.0, 0.0, -4.794)
ob_pin_whole_tmplt_mltimch.scale = (0.03, 0.03, 0.0025)
ob_pin_whole_tmplt_mltimch.hide_viewport = True
ob_pin_whole_tmplt_mltimch.lineart.crease_threshold = 0.0
ob_pin_whole_tmplt_manual.location = (0.0, 0.0, -4.794)
ob_pin_whole_tmplt_manual.scale = (0.03, 0.03, 0.0025)
ob_pin_whole_tmplt_manual.hide_viewport = True
ob_pin_whole_tmplt_manual.lineart.crease_threshold = 0.0
ob_pin_mi_yp.location = (-0.002115, 22.3, -6.185)
ob_pin_mi_yp.scale = (0.000855, 0.000855, 0.0075)
ob_pin_mi_yp.hide_viewport = True
ob_pin_mi_yp.lineart.crease_threshold = 0.0
ob_pin_btm_yp.location = (22.3, 22.3, -6.185)
ob_pin_btm_yp.scale = (0.000855, 0.000855, 0.0075)
ob_pin_btm_yp.hide_viewport = True
ob_pin_btm_yp.lineart.crease_threshold = 0.0
ob_pin_top_yp.location = (-22.41, 22.3, -6.185)
ob_pin_top_yp.scale = (0.000855, 0.000855, 0.0075)
ob_pin_top_yp.hide_viewport = True
ob_pin_top_yp.lineart.crease_threshold = 0.0
ob_pin_top_ym.location = (-22.41, -22.3, -6.185)
ob_pin_top_ym.scale = (0.000855, 0.000855, 0.0075)
ob_pin_top_ym.hide_viewport = True
ob_pin_top_ym.lineart.crease_threshold = 0.0
ob_pin_btm_ym.location = (22.3, -22.3, -6.185)
ob_pin_btm_ym.scale = (0.000855, 0.000855, 0.0075)
ob_pin_btm_ym.hide_viewport = True
ob_pin_btm_ym.lineart.crease_threshold = 0.0
ob_pin_mid_ym.location = (-0.002115, -22.3, -6.185)
ob_pin_mid_ym.scale = (0.000855, 0.000855, 0.0075)
ob_pin_mid_ym.hide_viewport = True
ob_pin_mid_ym.lineart.crease_threshold = 0.0
ob_pin_mid.location = (-0.002115, 0.0, -6.185)
ob_pin_mid.scale = (0.000855, 0.000855, 0.0075)
ob_pin_mid.hide_viewport = True
ob_pin_mid.lineart.crease_threshold = 0.0
ob_pin_btm.location = (22.3, 1.645e-06, -6.185)
ob_pin_btm.scale = (0.000855, 0.000855, 0.0075)
ob_pin_btm.hide_viewport = True
ob_pin_btm.lineart.crease_threshold = 0.0
ob_pin_top.location = (-22.41, 1.645e-06, -6.185)
ob_pin_top.scale = (0.000855, 0.000855, 0.0075)
ob_pin_top.hide_viewport = True
ob_pin_top.lineart.crease_threshold = 0.0
ob_cw_seg_v4s_end_btm.location = (-0.002115, 0.0, 0.007625)
ob_cw_seg_v4s_end_btm.scale = (171.4, 171.4, 171.4)
ob_cw_seg_v4s_end_btm.hide_viewport = True
ob_cw_seg_v4s_end_btm.lineart.crease_threshold = 0.0
ob_cutter.location = (0.03876, -0.01533, -2.902)
ob_cutter.scale = (0.003, 0.005, 0.003)
ob_cutter.hide_viewport = True
ob_cutter.lineart.crease_threshold = 0.0
ob_cw_seg_v4s_end_top.location = (-0.002115, 0.0, 0.007625)
ob_cw_seg_v4s_end_top.scale = (171.4, 171.4, 171.4)
ob_cw_seg_v4s_end_top.hide_viewport = True
ob_cw_seg_v4s_end_top.lineart.crease_threshold = 0.0
ob_cw_seg_v3sn.location = (0.0, 0.0, 0.007625)
ob_cw_seg_v3sn.scale = (171.4, 171.4, 171.4)
ob_cw_seg_v3sn.hide_viewport = True
ob_cw_seg_v3sn.lineart.crease_threshold = 0.0
ob_lamp.location = (4.076, 1.005, 5.904)
ob_lamp.rotation_euler = (0.6503, 0.05522, 1.866)
ob_lamp.lock_rotations_4d = False
ob_lamp.empty_display_type = 'ARROWS'
ob_lamp.color = (0.0, 0.0, 0.0, 0.0)
ob_lamp.hide_viewport = True
ob_lamp.lineart.crease_threshold = 0.0
ob_camera.location = (7.481, -6.508, 5.344)
ob_camera.rotation_euler = (1.109, 0.0, 0.8149)
ob_camera.lock_rotations_4d = False
ob_camera.empty_display_type = 'ARROWS'
ob_camera.color = (0.0, 0.0, 0.0, 0.0)
ob_camera.hide_viewport = True
ob_camera.display_type = 'WIRE'
ob_camera.lineart.crease_threshold = 0.0

# ---- collection membership
col_collection_1.objects.link(ob_build_tmplt_mltimch)
col_collection_1.objects.link(ob_pin_whole_tmplt_mltimch)
col_collection_1.objects.link(ob_pin_whole_tmplt_manual)
col_collection_1.objects.link(ob_pin_mi_yp)
col_collection_1.objects.link(ob_pin_btm_yp)
col_collection_1.objects.link(ob_pin_top_yp)
col_collection_1.objects.link(ob_pin_top_ym)
col_collection_1.objects.link(ob_pin_btm_ym)
col_collection_1.objects.link(ob_pin_mid_ym)
col_collection_1.objects.link(ob_pin_mid)
col_collection_1.objects.link(ob_pin_btm)
col_collection_1.objects.link(ob_pin_top)
col_collection_1.objects.link(ob_cw_seg_v4s_end_btm)
col_collection_1.objects.link(ob_cutter)
col_collection_1.objects.link(ob_cw_seg_v4s_end_top)
col_collection_1.objects.link(ob_cw_seg_v3sn)
col_collection_1.objects.link(ob_lamp)
col_collection_1.objects.link(ob_camera)

# ---- scene / render settings (as saved in the file)
scene.camera = ob_camera
scene.frame_start = 1; scene.frame_end = 250; scene.frame_set(2)
scene.render.engine = 'BLENDER_EEVEE_NEXT'
scene.render.resolution_percentage = 50
scene.render.dither_intensity = 0.0
scene.cycles.use_denoising = False
scene.cycles.samples = 128
scene.cycles.sampling_pattern = 'TABULATED_SOBOL'
scene.cycles.use_adaptive_sampling = False
scene.cycles.use_light_tree = False
scene.cycles.blur_glossy = 0.0
scene.cycles.sample_clamp_indirect = 0.0
scene.view_settings.view_transform = 'Standard'
scene.unit_settings.scale_length = 0.001
bpy.context.view_layer.update()
